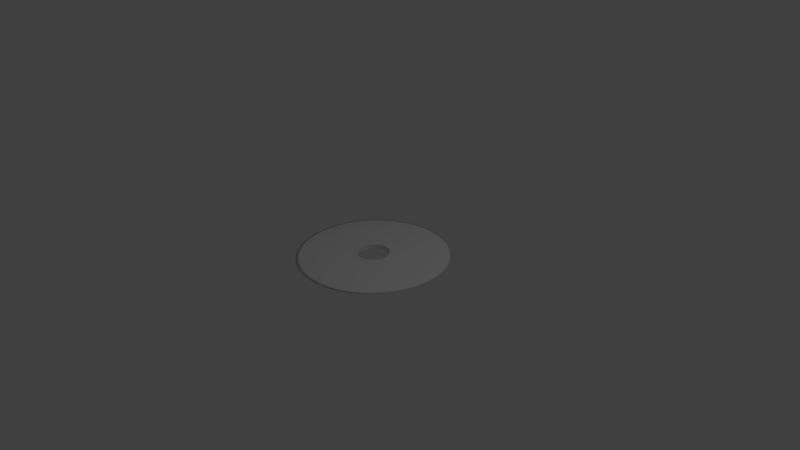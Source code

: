 # Source: SpinDisk.blend  (saved by Blender 2.72.0; exported with 4.5.12 LTS)
import bpy
from mathutils import Matrix  # noqa: F401  (used for matrix-valued properties, if any)

bpy.ops.wm.read_factory_settings(use_empty=True)
scene = bpy.context.scene
scene.name = 'Scene'

# ---- collections
col_collection_1 = bpy.data.collections.new('Collection 1'); scene.collection.children.link(col_collection_1)

# ---- materials (node trees are filled in below, after node groups)
mat_seethrough = bpy.data.materials.new('SeeThrough')
mat_seethrough.alpha_threshold = 0.0
mat_seethrough.use_transparent_shadow = False
mat_seethrough.roughness = 0.5
mat_seethrough.specular_intensity = 0.3

# ---- material node trees

# ---- world
world_world = bpy.data.worlds.new('World'); scene.world = world_world
world_world.color = (0.05088, 0.05088, 0.05088)
world_world.use_sun_shadow = False
world_world.sun_shadow_jitter_overblur = 0.0
world_world.cycles.sampling_method = 'MANUAL'
world_world.cycles.sample_map_resolution = 256

# ---- cameras
cam_camera = bpy.data.cameras.new('Camera')
cam_camera.clip_end = 100.0
cam_camera.lens = 35.0
cam_camera.sensor_width = 32.0
cam_camera.sensor_height = 18.0
cam_camera.ortho_scale = 7.314
cam_camera.dof.focus_distance = 0.0
cam_camera.dof.aperture_fstop = 128.0

# ---- lights
light_lamp = bpy.data.lights.new('Lamp', 'POINT')
light_lamp.transmission_factor = 0.0
light_lamp.cutoff_distance = 30.0
light_lamp.energy = 100.0
light_lamp.shadow_buffer_clip_start = 1.001
light_lamp.shadow_soft_size = 0.1
light_lamp.shadow_maximum_resolution = 0.006
light_lamp.use_absolute_resolution = True
light_lamp.cycles.use_multiple_importance_sampling = False

# ---- meshes
me_circle = bpy.data.meshes.new('Circle')
me_circle.from_pydata([(-0.09802, 0.9952, 0.0), (-0.1951, 0.9808, 0.0), (-0.2903, 0.9569, 0.0), (-0.3827, 0.9239, 0.0), (-0.4714, 0.8819, 0.0), (-0.5556, 0.8315, 0.0), (-0.6344, 0.773, 0.0), (-0.7071, 0.7071, 0.0), (-0.773, 0.6344, 0.0), (-0.8315, 0.5556, 0.0), (-0.8819, 0.4714, 0.0), (-0.9239, 0.3827, 0.0), (-0.9569, 0.2903, 0.0), (-0.9808, 0.1951, 0.0), (-0.9952, 0.09802, 0.0), (-0.9952, -0.09802, 0.0), (-0.8819, -0.4714, 0.0), (-0.8315, -0.5556, 0.0), (-0.7071, -0.7071, 0.0), (-0.4714, -0.8819, 0.0), (-0.3827, -0.9239, 0.0), (-0.2903, -0.9569, 0.0), (-0.1951, -0.9808, 0.0), (-0.09802, -0.9952, 0.0), (8.027e-07, -1.0, 0.0), (0.09802, -0.9952, 0.0), (0.1951, -0.9808, 0.0), (0.2903, -0.9569, 0.0), (0.3827, -0.9239, 0.0), (0.4714, -0.8819, 0.0), (0.5556, -0.8315, 0.0), (0.6344, -0.773, 0.0), (0.7071, -0.7071, 0.0), (0.773, -0.6344, 0.0), (0.8315, -0.5556, 0.0), (0.8819, -0.4714, 0.0), (0.9239, -0.3827, 0.0), (0.9569, -0.2903, 0.0), (0.9808, -0.1951, 0.0), (0.9952, -0.09802, 0.0), (1.0, -4.649e-07, 0.0), (0.9952, 0.09802, 0.0), (0.9808, 0.1951, 0.0), (0.9239, 0.3827, 0.0), (0.6344, 0.773, 0.0), (0.4714, 0.8819, 0.0), (0.3827, 0.9239, 0.0), (0.1951, 0.9808, 0.0), (0.09802, 0.9952, 0.0), (2.978e-08, 0.95, 0.01), (-0.09312, 0.9454, 0.01), (-0.1853, 0.9317, 0.01), (-0.2758, 0.9091, 0.01), (-0.3635, 0.8777, 0.01), (-0.4478, 0.8378, 0.01), (-0.5278, 0.7899, 0.01), (-0.6027, 0.7344, 0.01), (-0.6718, 0.6718, 0.01), (-0.7344, 0.6027, 0.01), (-0.7899, 0.5278, 0.01), (-0.8378, 0.4478, 0.01), (-0.8777, 0.3635, 0.01), (-0.9091, 0.2758, 0.01), (-0.9317, 0.1853, 0.01), (-0.9454, 0.09312, 0.01), (-0.95, -1.675e-07, 0.01), (-0.9454, -0.09312, 0.01), (-0.9317, -0.1853, 0.01), (-0.9091, -0.2758, 0.01), (-0.8777, -0.3635, 0.01), (-0.8378, -0.4478, 0.01), (-0.7899, -0.5278, 0.01), (-0.7344, -0.6027, 0.01), (-0.6718, -0.6718, 0.01), (-0.6027, -0.7344, 0.01), (-0.5278, -0.7899, 0.01), (-0.4478, -0.8378, 0.01), (-0.3635, -0.8777, 0.01), (-0.2758, -0.9091, 0.01), (-0.1853, -0.9317, 0.01), (-0.09312, -0.9454, 0.01), (7.923e-07, -0.95, 0.01), (0.09312, -0.9454, 0.01), (0.1853, -0.9317, 0.01), (0.2758, -0.9091, 0.01), (0.3636, -0.8777, 0.01), (0.4478, -0.8378, 0.01), (0.5278, -0.7899, 0.01), (0.6027, -0.7344, 0.01), (0.6718, -0.6718, 0.01), (0.7344, -0.6027, 0.01), (0.7899, -0.5278, 0.01), (0.8378, -0.4478, 0.01), (0.8777, -0.3635, 0.01), (0.9091, -0.2758, 0.01), (0.9317, -0.1853, 0.01), (0.9454, -0.09312, 0.01), (0.95, -4.544e-07, 0.01), (0.9454, 0.09312, 0.01), (0.9317, 0.1853, 0.01), (0.9091, 0.2758, 0.01), (0.8777, 0.3635, 0.01), (0.8378, 0.4478, 0.01), (0.7899, 0.5278, 0.01), (0.7344, 0.6027, 0.01), (0.6718, 0.6718, 0.01), (0.6027, 0.7344, 0.01), (0.5278, 0.7899, 0.01), (0.4478, 0.8378, 0.01), (0.3636, 0.8777, 0.01), (0.2758, 0.9091, 0.01), (0.1853, 0.9317, 0.01), (0.09312, 0.9454, 0.01), (2.176e-07, 0.665, 0.02), (-0.06518, 0.6618, 0.02), (-0.1297, 0.6522, 0.02), (-0.193, 0.6364, 0.02), (-0.2545, 0.6144, 0.02), (-0.3135, 0.5865, 0.02), (-0.3695, 0.5529, 0.02), (-0.4219, 0.5141, 0.02), (-0.4702, 0.4702, 0.02), (-0.5141, 0.4219, 0.02), (-0.5529, 0.3695, 0.02), (-0.5865, 0.3135, 0.02), (-0.6144, 0.2545, 0.02), (-0.6364, 0.193, 0.02), (-0.6522, 0.1297, 0.02), (-0.6618, 0.06518, 0.02), (-0.665, -1.868e-07, 0.02), (-0.6618, -0.06518, 0.02), (-0.6522, -0.1297, 0.02), (-0.6364, -0.193, 0.02), (-0.6144, -0.2545, 0.02), (-0.5865, -0.3135, 0.02), (-0.5529, -0.3695, 0.02), (-0.5141, -0.4219, 0.02), (-0.4702, -0.4702, 0.02), (-0.4219, -0.5141, 0.02), (-0.3695, -0.5529, 0.02), (-0.3135, -0.5865, 0.02), (-0.2545, -0.6144, 0.02), (-0.193, -0.6364, 0.02), (-0.1297, -0.6522, 0.02), (-0.06518, -0.6618, 0.02), (7.514e-07, -0.665, 0.02), (0.06518, -0.6618, 0.02), (0.1297, -0.6522, 0.02), (0.193, -0.6364, 0.02), (0.2545, -0.6144, 0.02), (0.3135, -0.5865, 0.02), (0.3695, -0.5529, 0.02), (0.4219, -0.5141, 0.02), (0.4702, -0.4702, 0.02), (0.5141, -0.4219, 0.02), (0.5529, -0.3695, 0.02), (0.5865, -0.3135, 0.02), (0.6144, -0.2545, 0.02), (0.6364, -0.193, 0.02), (0.6522, -0.1297, 0.02), (0.6618, -0.06518, 0.02), (0.665, -3.876e-07, 0.02), (0.6618, 0.06518, 0.02), (0.6522, 0.1297, 0.02), (0.6364, 0.193, 0.02), (0.6144, 0.2545, 0.02), (0.5865, 0.3135, 0.02), (0.5529, 0.3695, 0.02), (0.5141, 0.4219, 0.02), (0.4702, 0.4702, 0.02), (0.4219, 0.5141, 0.02), (0.3695, 0.5529, 0.02), (0.3135, 0.5865, 0.02), (0.2545, 0.6144, 0.02), (0.193, 0.6364, 0.02), (0.1297, 0.6522, 0.02), (0.06518, 0.6618, 0.02), (3.797e-07, 0.399, 0.02), (-0.03911, 0.3971, 0.02), (-0.07784, 0.3913, 0.02), (-0.1158, 0.3818, 0.02), (-0.1527, 0.3686, 0.02), (-0.1881, 0.3519, 0.02), (-0.2217, 0.3318, 0.02), (-0.2531, 0.3084, 0.02), (-0.2821, 0.2821, 0.02), (-0.3084, 0.2531, 0.02), (-0.3318, 0.2217, 0.02), (-0.3519, 0.1881, 0.02), (-0.3686, 0.1527, 0.02), (-0.3818, 0.1158, 0.02), (-0.3913, 0.07784, 0.02), (-0.3971, 0.03911, 0.02), (-0.399, -1.944e-07, 0.02), (-0.3971, -0.03911, 0.02), (-0.3913, -0.07784, 0.02), (-0.3818, -0.1158, 0.02), (-0.3686, -0.1527, 0.02), (-0.3519, -0.1881, 0.02), (-0.3318, -0.2217, 0.02), (-0.3084, -0.2531, 0.02), (-0.2821, -0.2821, 0.02), (-0.2531, -0.3084, 0.02), (-0.2217, -0.3318, 0.02), (-0.1881, -0.3519, 0.02), (-0.1527, -0.3686, 0.02), (-0.1158, -0.3818, 0.02), (-0.07784, -0.3913, 0.02), (-0.03911, -0.3971, 0.02), (6.999e-07, -0.399, 0.02), (0.03911, -0.3971, 0.02), (0.07784, -0.3913, 0.02), (0.1158, -0.3818, 0.02), (0.1527, -0.3686, 0.02), (0.1881, -0.3519, 0.02), (0.2217, -0.3318, 0.02), (0.2531, -0.3084, 0.02), (0.2821, -0.2821, 0.02), (0.3084, -0.2531, 0.02), (0.3318, -0.2217, 0.02), (0.3519, -0.1881, 0.02), (0.3686, -0.1527, 0.02), (0.3818, -0.1158, 0.02), (0.3913, -0.07784, 0.02), (0.3971, -0.03911, 0.02), (0.399, -3.149e-07, 0.02), (0.3971, 0.03911, 0.02), (0.3913, 0.07784, 0.02), (0.3818, 0.1158, 0.02), (0.3686, 0.1527, 0.02), (0.3519, 0.1881, 0.02), (0.3318, 0.2217, 0.02), (0.3084, 0.2531, 0.02), (0.2821, 0.2821, 0.02), (0.2531, 0.3084, 0.02), (0.2217, 0.3318, 0.02), (0.1881, 0.3519, 0.02), (0.1527, 0.3686, 0.02), (0.1158, 0.3818, 0.02), (0.07784, 0.3913, 0.02), (0.03911, 0.3971, 0.02), (4.99e-07, 0.2095, 0.03), (-0.02053, 0.2085, 0.03), (-0.04087, 0.2054, 0.03), (-0.06081, 0.2005, 0.03), (-0.08016, 0.1935, 0.03), (-0.09875, 0.1847, 0.03), (-0.1164, 0.1742, 0.03), (-0.1329, 0.1619, 0.03), (-0.1481, 0.1481, 0.03), (-0.1619, 0.1329, 0.03), (-0.1742, 0.1164, 0.03), (-0.1847, 0.09875, 0.03), (-0.1935, 0.08016, 0.03), (-0.2005, 0.06081, 0.03), (-0.2054, 0.04087, 0.03), (-0.2085, 0.02053, 0.03), (-0.2095, -2.058e-07, 0.03), (-0.2085, -0.02053, 0.03), (-0.2054, -0.04087, 0.03), (-0.2005, -0.06081, 0.03), (-0.1935, -0.08016, 0.03), (-0.1847, -0.09875, 0.03), (-0.1742, -0.1164, 0.03), (-0.1619, -0.1329, 0.03), (-0.1481, -0.1481, 0.03), (-0.1329, -0.1619, 0.03), (-0.1164, -0.1742, 0.03), (-0.09875, -0.1847, 0.03), (-0.08016, -0.1935, 0.03), (-0.06081, -0.2005, 0.03), (-0.04087, -0.2055, 0.03), (-0.02053, -0.2085, 0.03), (6.671e-07, -0.2095, 0.03), (0.02053, -0.2085, 0.03), (0.04087, -0.2055, 0.03), (0.06081, -0.2005, 0.03), (0.08016, -0.1935, 0.03), (0.09875, -0.1847, 0.03), (0.1164, -0.1742, 0.03), (0.1329, -0.1619, 0.03), (0.1481, -0.1481, 0.03), (0.1619, -0.1329, 0.03), (0.1742, -0.1164, 0.03), (0.1847, -0.09875, 0.03), (0.1935, -0.08016, 0.03), (0.2005, -0.06081, 0.03), (0.2055, -0.04087, 0.03), (0.2085, -0.02053, 0.03), (0.2095, -2.691e-07, 0.03), (0.2085, 0.02053, 0.03), (0.2055, 0.04087, 0.03), (0.2005, 0.06081, 0.03), (0.1935, 0.08016, 0.03), (0.1847, 0.09875, 0.03), (0.1742, 0.1164, 0.03), (0.1619, 0.1329, 0.03), (0.1481, 0.1481, 0.03), (0.1329, 0.1619, 0.03), (0.1164, 0.1742, 0.03), (0.09875, 0.1847, 0.03), (0.08016, 0.1935, 0.03), (0.06081, 0.2005, 0.03), (0.04087, 0.2054, 0.03), (0.02053, 0.2085, 0.03), (0.0, 1.0, 3.166e-08), (-1.0, -1.629e-07, 3.166e-08), (-0.9808, -0.1951, 3.166e-08), (-0.9569, -0.2903, 3.166e-08), (-0.9239, -0.3827, 3.166e-08), (-0.773, -0.6344, 3.166e-08), (-0.6344, -0.773, 3.166e-08), (-0.5556, -0.8315, 3.166e-08), (0.9569, 0.2903, 3.166e-08), (0.8819, 0.4714, 3.166e-08), (0.8315, 0.5556, 3.166e-08), (0.773, 0.6344, 3.166e-08), (0.7071, 0.7071, 3.166e-08), (0.5556, 0.8315, 3.166e-08), (0.2903, 0.9569, 3.166e-08), (2.978e-08, 0.95, -0.01), (-0.09312, 0.9454, -0.01), (-0.1853, 0.9317, -0.01), (-0.2758, 0.9091, -0.01), (-0.3635, 0.8777, -0.01), (-0.4478, 0.8378, -0.01), (-0.5278, 0.7899, -0.01), (-0.6027, 0.7344, -0.01), (-0.6718, 0.6718, -0.01), (-0.7344, 0.6027, -0.01), (-0.7899, 0.5278, -0.01), (-0.8378, 0.4478, -0.01), (-0.8777, 0.3635, -0.01), (-0.9091, 0.2758, -0.01), (-0.9317, 0.1853, -0.01), (-0.9454, 0.09312, -0.01), (-0.95, -1.675e-07, -0.01), (-0.9454, -0.09312, -0.01), (-0.9317, -0.1853, -0.01), (-0.9091, -0.2758, -0.01), (-0.8777, -0.3635, -0.01), (-0.8378, -0.4478, -0.01), (-0.7899, -0.5278, -0.01), (-0.7344, -0.6027, -0.01), (-0.6718, -0.6718, -0.01), (-0.6027, -0.7344, -0.01), (-0.5278, -0.7899, -0.01), (-0.4478, -0.8378, -0.01), (-0.3635, -0.8777, -0.01), (-0.2758, -0.9091, -0.01), (-0.1853, -0.9317, -0.01), (-0.09312, -0.9454, -0.01), (7.923e-07, -0.95, -0.01), (0.09312, -0.9454, -0.01), (0.1853, -0.9317, -0.01), (0.2758, -0.9091, -0.01), (0.3636, -0.8777, -0.01), (0.4478, -0.8378, -0.01), (0.5278, -0.7899, -0.01), (0.6027, -0.7344, -0.01), (0.6718, -0.6718, -0.01), (0.7344, -0.6027, -0.01), (0.7899, -0.5278, -0.01), (0.8378, -0.4478, -0.01), (0.8777, -0.3635, -0.01), (0.9091, -0.2758, -0.01), (0.9317, -0.1853, -0.01), (0.9454, -0.09312, -0.01), (0.95, -4.544e-07, -0.01), (0.9454, 0.09312, -0.01), (0.9317, 0.1853, -0.01), (0.9091, 0.2758, -0.01), (0.8777, 0.3635, -0.01), (0.8378, 0.4478, -0.01), (0.7899, 0.5278, -0.01), (0.7344, 0.6027, -0.01), (0.6718, 0.6718, -0.01), (0.6027, 0.7344, -0.01), (0.5278, 0.7899, -0.01), (0.4478, 0.8378, -0.01), (0.3636, 0.8777, -0.01), (0.2758, 0.9091, -0.01), (0.1853, 0.9317, -0.01), (0.09312, 0.9454, -0.01), (2.176e-07, 0.665, -0.02), (-0.06518, 0.6618, -0.02), (-0.1297, 0.6522, -0.02), (-0.193, 0.6364, -0.02), (-0.2545, 0.6144, -0.02), (-0.3135, 0.5865, -0.02), (-0.3695, 0.5529, -0.02), (-0.4219, 0.5141, -0.02), (-0.4702, 0.4702, -0.02), (-0.5141, 0.4219, -0.02), (-0.5529, 0.3695, -0.02), (-0.5865, 0.3135, -0.02), (-0.6144, 0.2545, -0.02), (-0.6364, 0.193, -0.02), (-0.6522, 0.1297, -0.02), (-0.6618, 0.06518, -0.02), (-0.665, -1.868e-07, -0.02), (-0.6618, -0.06518, -0.02), (-0.6522, -0.1297, -0.02), (-0.6364, -0.193, -0.02), (-0.6144, -0.2545, -0.02), (-0.5865, -0.3135, -0.02), (-0.5529, -0.3695, -0.02), (-0.5141, -0.4219, -0.02), (-0.4702, -0.4702, -0.02), (-0.4219, -0.5141, -0.02), (-0.3695, -0.5529, -0.02), (-0.3135, -0.5865, -0.02), (-0.2545, -0.6144, -0.02), (-0.193, -0.6364, -0.02), (-0.1297, -0.6522, -0.02), (-0.06518, -0.6618, -0.02), (7.514e-07, -0.665, -0.02), (0.06518, -0.6618, -0.02), (0.1297, -0.6522, -0.02), (0.193, -0.6364, -0.02), (0.2545, -0.6144, -0.02), (0.3135, -0.5865, -0.02), (0.3695, -0.5529, -0.02), (0.4219, -0.5141, -0.02), (0.4702, -0.4702, -0.02), (0.5141, -0.4219, -0.02), (0.5529, -0.3695, -0.02), (0.5865, -0.3135, -0.02), (0.6144, -0.2545, -0.02), (0.6364, -0.193, -0.02), (0.6522, -0.1297, -0.02), (0.6618, -0.06518, -0.02), (0.665, -3.876e-07, -0.02), (0.6618, 0.06518, -0.02), (0.6522, 0.1297, -0.02), (0.6364, 0.193, -0.02), (0.6144, 0.2545, -0.02), (0.5865, 0.3135, -0.02), (0.5529, 0.3695, -0.02), (0.5141, 0.4219, -0.02), (0.4702, 0.4702, -0.02), (0.4219, 0.5141, -0.02), (0.3695, 0.5529, -0.02), (0.3135, 0.5865, -0.02), (0.2545, 0.6144, -0.02), (0.193, 0.6364, -0.02), (0.1297, 0.6522, -0.02), (0.06518, 0.6618, -0.02), (3.797e-07, 0.399, -0.02), (-0.03911, 0.3971, -0.02), (-0.07784, 0.3913, -0.02), (-0.1158, 0.3818, -0.02), (-0.1527, 0.3686, -0.02), (-0.1881, 0.3519, -0.02), (-0.2217, 0.3318, -0.02), (-0.2531, 0.3084, -0.02), (-0.2821, 0.2821, -0.02), (-0.3084, 0.2531, -0.02), (-0.3318, 0.2217, -0.02), (-0.3519, 0.1881, -0.02), (-0.3686, 0.1527, -0.02), (-0.3818, 0.1158, -0.02), (-0.3913, 0.07784, -0.02), (-0.3971, 0.03911, -0.02), (-0.399, -1.944e-07, -0.02), (-0.3971, -0.03911, -0.02), (-0.3913, -0.07784, -0.02), (-0.3818, -0.1158, -0.02), (-0.3686, -0.1527, -0.02), (-0.3519, -0.1881, -0.02), (-0.3318, -0.2217, -0.02), (-0.3084, -0.2531, -0.02), (-0.2821, -0.2821, -0.02), (-0.2531, -0.3084, -0.02), (-0.2217, -0.3318, -0.02), (-0.1881, -0.3519, -0.02), (-0.1527, -0.3686, -0.02), (-0.1158, -0.3818, -0.02), (-0.07784, -0.3913, -0.02), (-0.03911, -0.3971, -0.02), (6.999e-07, -0.399, -0.02), (0.03911, -0.3971, -0.02), (0.07784, -0.3913, -0.02), (0.1158, -0.3818, -0.02), (0.1527, -0.3686, -0.02), (0.1881, -0.3519, -0.02), (0.2217, -0.3318, -0.02), (0.2531, -0.3084, -0.02), (0.2821, -0.2821, -0.02), (0.3084, -0.2531, -0.02), (0.3318, -0.2217, -0.02), (0.3519, -0.1881, -0.02), (0.3686, -0.1527, -0.02), (0.3818, -0.1158, -0.02), (0.3913, -0.07784, -0.02), (0.3971, -0.03911, -0.02), (0.399, -3.149e-07, -0.02), (0.3971, 0.03911, -0.02), (0.3913, 0.07784, -0.02), (0.3818, 0.1158, -0.02), (0.3686, 0.1527, -0.02), (0.3519, 0.1881, -0.02), (0.3318, 0.2217, -0.02), (0.3084, 0.2531, -0.02), (0.2821, 0.2821, -0.02), (0.2531, 0.3084, -0.02), (0.2217, 0.3318, -0.02), (0.1881, 0.3519, -0.02), (0.1527, 0.3686, -0.02), (0.1158, 0.3818, -0.02), (0.07784, 0.3913, -0.02), (0.03911, 0.3971, -0.02), (4.99e-07, 0.2095, -0.03), (-0.02053, 0.2085, -0.03), (-0.04087, 0.2054, -0.03), (-0.06081, 0.2005, -0.03), (-0.08016, 0.1935, -0.03), (-0.09875, 0.1847, -0.03), (-0.1164, 0.1742, -0.03), (-0.1329, 0.1619, -0.03), (-0.1481, 0.1481, -0.03), (-0.1619, 0.1329, -0.03), (-0.1742, 0.1164, -0.03), (-0.1847, 0.09875, -0.03), (-0.1935, 0.08016, -0.03), (-0.2005, 0.06081, -0.03), (-0.2054, 0.04087, -0.03), (-0.2085, 0.02053, -0.03), (-0.2095, -2.058e-07, -0.03), (-0.2085, -0.02053, -0.03), (-0.2054, -0.04087, -0.03), (-0.2005, -0.06081, -0.03), (-0.1935, -0.08016, -0.03), (-0.1847, -0.09875, -0.03), (-0.1742, -0.1164, -0.03), (-0.1619, -0.1329, -0.03), (-0.1481, -0.1481, -0.03), (-0.1329, -0.1619, -0.03), (-0.1164, -0.1742, -0.03), (-0.09875, -0.1847, -0.03), (-0.08016, -0.1935, -0.03), (-0.06081, -0.2005, -0.03), (-0.04087, -0.2055, -0.03), (-0.02053, -0.2085, -0.03), (6.671e-07, -0.2095, -0.03), (0.02053, -0.2085, -0.03), (0.04087, -0.2055, -0.03), (0.06081, -0.2005, -0.03), (0.08016, -0.1935, -0.03), (0.09875, -0.1847, -0.03), (0.1164, -0.1742, -0.03), (0.1329, -0.1619, -0.03), (0.1481, -0.1481, -0.03), (0.1619, -0.1329, -0.03), (0.1742, -0.1164, -0.03), (0.1847, -0.09875, -0.03), (0.1935, -0.08016, -0.03), (0.2005, -0.06081, -0.03), (0.2055, -0.04087, -0.03), (0.2085, -0.02053, -0.03), (0.2095, -2.691e-07, -0.03), (0.2085, 0.02053, -0.03), (0.2055, 0.04087, -0.03), (0.2005, 0.06081, -0.03), (0.1935, 0.08016, -0.03), (0.1847, 0.09875, -0.03), (0.1742, 0.1164, -0.03), (0.1619, 0.1329, -0.03), (0.1481, 0.1481, -0.03), (0.1329, 0.1619, -0.03), (0.1164, 0.1742, -0.03), (0.09875, 0.1847, -0.03), (0.08016, 0.1935, -0.03), (0.06081, 0.2005, -0.03), (0.04087, 0.2054, -0.03), (0.02053, 0.2085, -0.03), (-0.02053, 0.2085, 0.03), (4.99e-07, 0.2095, 0.03), (-0.04087, 0.2054, 0.03), (-0.06081, 0.2005, 0.03), (-0.08016, 0.1935, 0.03), (-0.09875, 0.1847, 0.03), (-0.1164, 0.1742, 0.03), (-0.1329, 0.1619, 0.03), (-0.1481, 0.1481, 0.03), (-0.1619, 0.1329, 0.03), (-0.1742, 0.1164, 0.03), (-0.1847, 0.09875, 0.03), (-0.1935, 0.08016, 0.03), (-0.2005, 0.06081, 0.03), (-0.2054, 0.04087, 0.03), (-0.2085, 0.02053, 0.03), (-0.2095, -2.058e-07, 0.03), (-0.2085, -0.02053, 0.03), (-0.2054, -0.04087, 0.03), (-0.2005, -0.06081, 0.03), (-0.1935, -0.08016, 0.03), (-0.1847, -0.09875, 0.03), (-0.1742, -0.1164, 0.03), (-0.1619, -0.1329, 0.03), (-0.1481, -0.1481, 0.03), (-0.1329, -0.1619, 0.03), (-0.1164, -0.1742, 0.03), (-0.09875, -0.1847, 0.03), (-0.08016, -0.1935, 0.03), (-0.06081, -0.2005, 0.03), (-0.04087, -0.2055, 0.03), (-0.02053, -0.2085, 0.03), (6.671e-07, -0.2095, 0.03), (0.02053, -0.2085, 0.03), (0.04087, -0.2055, 0.03), (0.06081, -0.2005, 0.03), (0.08016, -0.1935, 0.03), (0.09875, -0.1847, 0.03), (0.1164, -0.1742, 0.03), (0.1329, -0.1619, 0.03), (0.1481, -0.1481, 0.03), (0.1619, -0.1329, 0.03), (0.1742, -0.1164, 0.03), (0.1847, -0.09875, 0.03), (0.1935, -0.08016, 0.03), (0.2005, -0.06081, 0.03), (0.2055, -0.04087, 0.03), (0.2085, -0.02053, 0.03), (0.2095, -2.691e-07, 0.03), (0.2085, 0.02053, 0.03), (0.2055, 0.04087, 0.03), (0.2005, 0.06081, 0.03), (0.1935, 0.08016, 0.03), (0.1847, 0.09875, 0.03), (0.1742, 0.1164, 0.03), (0.1619, 0.1329, 0.03), (0.1481, 0.1481, 0.03), (0.1329, 0.1619, 0.03), (0.1164, 0.1742, 0.03), (0.09875, 0.1847, 0.03), (0.08016, 0.1935, 0.03), (0.06081, 0.2005, 0.03), (0.04087, 0.2054, 0.03), (0.02053, 0.2085, 0.03), (-0.02053, 0.2085, -0.03), (4.99e-07, 0.2095, -0.03), (-0.04087, 0.2054, -0.03), (-0.06081, 0.2005, -0.03), (-0.08016, 0.1935, -0.03), (-0.09875, 0.1847, -0.03), (-0.1164, 0.1742, -0.03), (-0.1329, 0.1619, -0.03), (-0.1481, 0.1481, -0.03), (-0.1619, 0.1329, -0.03), (-0.1742, 0.1164, -0.03), (-0.1847, 0.09875, -0.03), (-0.1935, 0.08016, -0.03), (-0.2005, 0.06081, -0.03), (-0.2054, 0.04087, -0.03), (-0.2085, 0.02053, -0.03), (-0.2095, -2.058e-07, -0.03), (-0.2085, -0.02053, -0.03), (-0.2054, -0.04087, -0.03), (-0.2005, -0.06081, -0.03), (-0.1935, -0.08016, -0.03), (-0.1847, -0.09875, -0.03), (-0.1742, -0.1164, -0.03), (-0.1619, -0.1329, -0.03), (-0.1481, -0.1481, -0.03), (-0.1329, -0.1619, -0.03), (-0.1164, -0.1742, -0.03), (-0.09875, -0.1847, -0.03), (-0.08016, -0.1935, -0.03), (-0.06081, -0.2005, -0.03), (-0.04087, -0.2055, -0.03), (-0.02053, -0.2085, -0.03), (6.671e-07, -0.2095, -0.03), (0.02053, -0.2085, -0.03), (0.04087, -0.2055, -0.03), (0.06081, -0.2005, -0.03), (0.08016, -0.1935, -0.03), (0.09875, -0.1847, -0.03), (0.1164, -0.1742, -0.03), (0.1329, -0.1619, -0.03), (0.1481, -0.1481, -0.03), (0.1619, -0.1329, -0.03), (0.1742, -0.1164, -0.03), (0.1847, -0.09875, -0.03), (0.1935, -0.08016, -0.03), (0.2005, -0.06081, -0.03), (0.2055, -0.04087, -0.03), (0.2085, -0.02053, -0.03), (0.2095, -2.691e-07, -0.03), (0.2085, 0.02053, -0.03), (0.2055, 0.04087, -0.03), (0.2005, 0.06081, -0.03), (0.1935, 0.08016, -0.03), (0.1847, 0.09875, -0.03), (0.1742, 0.1164, -0.03), (0.1619, 0.1329, -0.03), (0.1481, 0.1481, -0.03), (0.1329, 0.1619, -0.03), (0.1164, 0.1742, -0.03), (0.09875, 0.1847, -0.03), (0.08016, 0.1935, -0.03), (0.06081, 0.2005, -0.03), (0.04087, 0.2054, -0.03), (0.02053, 0.2085, -0.03)], [], [(25, 26, 83, 82), (10, 11, 61, 60), (40, 41, 98, 97), (3, 4, 54, 53), (33, 34, 91, 90), (26, 27, 84, 83), (11, 12, 62, 61), (41, 42, 99, 98), (19, 20, 77, 76), (4, 5, 55, 54), (34, 35, 92, 91), (27, 28, 85, 84), (12, 13, 63, 62), (20, 21, 78, 77), (5, 6, 56, 55), (35, 36, 93, 92), (16, 17, 71, 70), (28, 29, 86, 85), (13, 14, 64, 63), (21, 22, 79, 78), (6, 7, 57, 56), (36, 37, 94, 93), (45, 46, 109, 108), (29, 30, 87, 86), (22, 23, 80, 79), (7, 8, 58, 57), (37, 38, 95, 94), (0, 1, 51, 50), (30, 31, 88, 87), (23, 24, 81, 80), (8, 9, 59, 58), (38, 39, 96, 95), (1, 2, 52, 51), (31, 32, 89, 88), (24, 25, 82, 81), (39, 40, 97, 96), (9, 10, 60, 59), (47, 48, 112, 111), (32, 33, 90, 89), (2, 3, 53, 52), (77, 78, 142, 141), (55, 56, 120, 119), (92, 93, 157, 156), (107, 108, 172, 171), (70, 71, 135, 134), (85, 86, 150, 149), (100, 101, 165, 164), (63, 64, 128, 127), (78, 79, 143, 142), (93, 94, 158, 157), (56, 57, 121, 120), (108, 109, 173, 172), (71, 72, 136, 135), (49, 50, 114, 113), (86, 87, 151, 150), (101, 102, 166, 165), (64, 65, 129, 128), (79, 80, 144, 143), (57, 58, 122, 121), (94, 95, 159, 158), (109, 110, 174, 173), (72, 73, 137, 136), (50, 51, 115, 114), (87, 88, 152, 151), (102, 103, 167, 166), (65, 66, 130, 129), (80, 81, 145, 144), (58, 59, 123, 122), (95, 96, 160, 159), (110, 111, 175, 174), (73, 74, 138, 137), (51, 52, 116, 115), (88, 89, 153, 152), (103, 104, 168, 167), (66, 67, 131, 130), (81, 82, 146, 145), (59, 60, 124, 123), (96, 97, 161, 160), (111, 112, 176, 175), (74, 75, 139, 138), (52, 53, 117, 116), (89, 90, 154, 153), (104, 105, 169, 168), (67, 68, 132, 131), (82, 83, 147, 146), (60, 61, 125, 124), (97, 98, 162, 161), (112, 49, 113, 176), (75, 76, 140, 139), (53, 54, 118, 117), (90, 91, 155, 154), (105, 106, 170, 169), (68, 69, 133, 132), (83, 84, 148, 147), (61, 62, 126, 125), (98, 99, 163, 162), (76, 77, 141, 140), (54, 55, 119, 118), (91, 92, 156, 155), (106, 107, 171, 170), (69, 70, 134, 133), (84, 85, 149, 148), (62, 63, 127, 126), (99, 100, 164, 163), (124, 125, 189, 188), (161, 162, 226, 225), (176, 113, 177, 240), (139, 140, 204, 203), (117, 118, 182, 181), (154, 155, 219, 218), (169, 170, 234, 233), (132, 133, 197, 196), (147, 148, 212, 211), (125, 126, 190, 189), (162, 163, 227, 226), (140, 141, 205, 204), (155, 156, 220, 219), (118, 119, 183, 182), (170, 171, 235, 234), (133, 134, 198, 197), (148, 149, 213, 212), (126, 127, 191, 190), (163, 164, 228, 227), (141, 142, 206, 205), (119, 120, 184, 183), (156, 157, 221, 220), (171, 172, 236, 235), (134, 135, 199, 198), (149, 150, 214, 213), (127, 128, 192, 191), (164, 165, 229, 228), (142, 143, 207, 206), (120, 121, 185, 184), (157, 158, 222, 221), (172, 173, 237, 236), (135, 136, 200, 199), (113, 114, 178, 177), (150, 151, 215, 214), (165, 166, 230, 229), (128, 129, 193, 192), (143, 144, 208, 207), (121, 122, 186, 185), (158, 159, 223, 222), (173, 174, 238, 237), (136, 137, 201, 200), (114, 115, 179, 178), (151, 152, 216, 215), (166, 167, 231, 230), (129, 130, 194, 193), (144, 145, 209, 208), (122, 123, 187, 186), (159, 160, 224, 223), (174, 175, 239, 238), (137, 138, 202, 201), (115, 116, 180, 179), (152, 153, 217, 216), (167, 168, 232, 231), (130, 131, 195, 194), (145, 146, 210, 209), (123, 124, 188, 187), (160, 161, 225, 224), (175, 176, 240, 239), (138, 139, 203, 202), (116, 117, 181, 180), (153, 154, 218, 217), (168, 169, 233, 232), (131, 132, 196, 195), (146, 147, 211, 210), (208, 209, 273, 272), (186, 187, 251, 250), (223, 224, 288, 287), (238, 239, 303, 302), (201, 202, 266, 265), (179, 180, 244, 243), (216, 217, 281, 280), (231, 232, 296, 295), (194, 195, 259, 258), (209, 210, 274, 273), (187, 188, 252, 251), (224, 225, 289, 288), (239, 240, 304, 303), (202, 203, 267, 266), (180, 181, 245, 244), (217, 218, 282, 281), (232, 233, 297, 296), (195, 196, 260, 259), (210, 211, 275, 274), (188, 189, 253, 252), (225, 226, 290, 289), (240, 177, 241, 304), (203, 204, 268, 267), (181, 182, 246, 245), (218, 219, 283, 282), (233, 234, 298, 297), (196, 197, 261, 260), (211, 212, 276, 275), (189, 190, 254, 253), (226, 227, 291, 290), (204, 205, 269, 268), (182, 183, 247, 246), (219, 220, 284, 283), (234, 235, 299, 298), (197, 198, 262, 261), (212, 213, 277, 276), (227, 228, 292, 291), (190, 191, 255, 254), (205, 206, 270, 269), (220, 221, 285, 284), (183, 184, 248, 247), (235, 236, 300, 299), (198, 199, 263, 262), (213, 214, 278, 277), (191, 192, 256, 255), (228, 229, 293, 292), (206, 207, 271, 270), (184, 185, 249, 248), (221, 222, 286, 285), (236, 237, 301, 300), (199, 200, 264, 263), (177, 178, 242, 241), (214, 215, 279, 278), (229, 230, 294, 293), (192, 193, 257, 256), (207, 208, 272, 271), (185, 186, 250, 249), (222, 223, 287, 286), (237, 238, 302, 301), (200, 201, 265, 264), (178, 179, 243, 242), (215, 216, 280, 279), (230, 231, 295, 294), (193, 194, 258, 257), (316, 375, 376, 317), (307, 338, 339, 308), (308, 339, 340, 309), (314, 373, 374, 315), (315, 374, 375, 316), (311, 345, 346, 312), (348, 412, 413, 349), (326, 390, 391, 327), (363, 427, 428, 364), (378, 442, 443, 379), (341, 405, 406, 342), (356, 420, 421, 357), (371, 435, 436, 372), (334, 398, 399, 335), (349, 413, 414, 350), (364, 428, 429, 365), (327, 391, 392, 328), (379, 443, 444, 380), (342, 406, 407, 343), (320, 384, 385, 321), (357, 421, 422, 358), (372, 436, 437, 373), (335, 399, 400, 336), (350, 414, 415, 351), (328, 392, 393, 329), (365, 429, 430, 366), (380, 444, 445, 381), (343, 407, 408, 344), (321, 385, 386, 322), (358, 422, 423, 359), (373, 437, 438, 374), (336, 400, 401, 337), (351, 415, 416, 352), (329, 393, 394, 330), (366, 430, 431, 367), (381, 445, 446, 382), (344, 408, 409, 345), (322, 386, 387, 323), (359, 423, 424, 360), (374, 438, 439, 375), (337, 401, 402, 338), (352, 416, 417, 353), (330, 394, 395, 331), (367, 431, 432, 368), (382, 446, 447, 383), (345, 409, 410, 346), (323, 387, 388, 324), (360, 424, 425, 361), (375, 439, 440, 376), (338, 402, 403, 339), (353, 417, 418, 354), (331, 395, 396, 332), (368, 432, 433, 369), (383, 447, 384, 320), (346, 410, 411, 347), (324, 388, 389, 325), (361, 425, 426, 362), (376, 440, 441, 377), (339, 403, 404, 340), (354, 418, 419, 355), (332, 396, 397, 333), (369, 433, 434, 370), (347, 411, 412, 348), (325, 389, 390, 326), (362, 426, 427, 363), (377, 441, 442, 378), (340, 404, 405, 341), (355, 419, 420, 356), (333, 397, 398, 334), (370, 434, 435, 371), (395, 459, 460, 396), (432, 496, 497, 433), (447, 511, 448, 384), (410, 474, 475, 411), (388, 452, 453, 389), (425, 489, 490, 426), (440, 504, 505, 441), (403, 467, 468, 404), (418, 482, 483, 419), (396, 460, 461, 397), (433, 497, 498, 434), (411, 475, 476, 412), (426, 490, 491, 427), (389, 453, 454, 390), (441, 505, 506, 442), (404, 468, 469, 405), (419, 483, 484, 420), (397, 461, 462, 398), (434, 498, 499, 435), (412, 476, 477, 413), (390, 454, 455, 391), (427, 491, 492, 428), (442, 506, 507, 443), (405, 469, 470, 406), (420, 484, 485, 421), (398, 462, 463, 399), (435, 499, 500, 436), (413, 477, 478, 414), (391, 455, 456, 392), (428, 492, 493, 429), (443, 507, 508, 444), (406, 470, 471, 407), (384, 448, 449, 385), (421, 485, 486, 422), (436, 500, 501, 437), (399, 463, 464, 400), (414, 478, 479, 415), (392, 456, 457, 393), (429, 493, 494, 430), (444, 508, 509, 445), (407, 471, 472, 408), (385, 449, 450, 386), (422, 486, 487, 423), (437, 501, 502, 438), (400, 464, 465, 401), (415, 479, 480, 416), (393, 457, 458, 394), (430, 494, 495, 431), (445, 509, 510, 446), (408, 472, 473, 409), (386, 450, 451, 387), (423, 487, 488, 424), (438, 502, 503, 439), (401, 465, 466, 402), (416, 480, 481, 417), (394, 458, 459, 395), (431, 495, 496, 432), (446, 510, 511, 447), (409, 473, 474, 410), (387, 451, 452, 388), (424, 488, 489, 425), (439, 503, 504, 440), (402, 466, 467, 403), (417, 481, 482, 418), (316, 317, 105, 104), (307, 308, 68, 67), (48, 305, 49, 112), (312, 19, 76, 75), (317, 44, 106, 105), (308, 309, 69, 68), (44, 318, 107, 106), (309, 16, 70, 69), (42, 313, 100, 99), (318, 45, 108, 107), (313, 43, 101, 100), (17, 310, 72, 71), (305, 0, 50, 49), (43, 314, 102, 101), (14, 306, 65, 64), (46, 319, 110, 109), (310, 18, 73, 72), (314, 315, 103, 102), (306, 15, 66, 65), (319, 47, 111, 110), (18, 311, 74, 73), (315, 316, 104, 103), (15, 307, 67, 66), (311, 312, 75, 74), (25, 353, 354, 26), (10, 331, 332, 11), (40, 368, 369, 41), (48, 383, 320, 305), (312, 346, 347, 19), (3, 324, 325, 4), (33, 361, 362, 34), (317, 376, 377, 44), (26, 354, 355, 27), (11, 332, 333, 12), (41, 369, 370, 42), (19, 347, 348, 20), (4, 325, 326, 5), (34, 362, 363, 35), (44, 377, 378, 318), (309, 340, 341, 16), (27, 355, 356, 28), (12, 333, 334, 13), (42, 370, 371, 313), (20, 348, 349, 21), (5, 326, 327, 6), (35, 363, 364, 36), (318, 378, 379, 45), (16, 341, 342, 17), (28, 356, 357, 29), (13, 334, 335, 14), (313, 371, 372, 43), (21, 349, 350, 22), (6, 327, 328, 7), (36, 364, 365, 37), (45, 379, 380, 46), (17, 342, 343, 310), (305, 320, 321, 0), (29, 357, 358, 30), (43, 372, 373, 314), (14, 335, 336, 306), (22, 350, 351, 23), (7, 328, 329, 8), (37, 365, 366, 38), (46, 380, 381, 319), (310, 343, 344, 18), (0, 321, 322, 1), (30, 358, 359, 31), (306, 336, 337, 15), (23, 351, 352, 24), (8, 329, 330, 9), (38, 366, 367, 39), (319, 381, 382, 47), (18, 344, 345, 311), (1, 322, 323, 2), (31, 359, 360, 32), (15, 337, 338, 307), (24, 352, 353, 25), (39, 367, 368, 40), (9, 330, 331, 10), (47, 382, 383, 48), (32, 360, 361, 33), (2, 323, 324, 3), (629, 565, 566, 630), (592, 528, 529, 593), (607, 543, 544, 608), (622, 558, 559, 623), (585, 521, 522, 586), (637, 573, 574, 638), (600, 536, 537, 601), (615, 551, 552, 616), (578, 514, 515, 579), (630, 566, 567, 631), (593, 529, 530, 594), (608, 544, 545, 609), (586, 522, 523, 587), (623, 559, 560, 624), (638, 574, 575, 639), (601, 537, 538, 602), (579, 515, 516, 580), (616, 552, 553, 617), (631, 567, 568, 632), (594, 530, 531, 595), (609, 545, 546, 610), (587, 523, 524, 588), (624, 560, 561, 625), (639, 575, 512, 577), (602, 538, 539, 603), (580, 516, 517, 581), (617, 553, 554, 618), (632, 568, 569, 633), (595, 531, 532, 596), (610, 546, 547, 611), (588, 524, 525, 589), (625, 561, 562, 626), (603, 539, 540, 604), (581, 517, 518, 582), (618, 554, 555, 619), (633, 569, 570, 634), (596, 532, 533, 597), (611, 547, 548, 612), (589, 525, 526, 590), (626, 562, 563, 627), (604, 540, 541, 605), (582, 518, 519, 583), (619, 555, 556, 620), (634, 570, 571, 635), (597, 533, 534, 598), (612, 548, 549, 613), (590, 526, 527, 591), (627, 563, 564, 628), (605, 541, 542, 606), (583, 519, 520, 584), (620, 556, 557, 621), (635, 571, 572, 636), (598, 534, 535, 599), (577, 512, 513, 576), (613, 549, 550, 614), (628, 564, 565, 629), (591, 527, 528, 592), (606, 542, 543, 607), (584, 520, 521, 585), (621, 557, 558, 622), (636, 572, 573, 637), (599, 535, 536, 600), (576, 513, 514, 578), (614, 550, 551, 615), (479, 671, 672, 480), (457, 649, 650, 458), (494, 686, 687, 495), (509, 701, 702, 510), (472, 664, 665, 473), (450, 642, 643, 451), (487, 679, 680, 488), (502, 694, 695, 503), (465, 657, 658, 466), (480, 672, 673, 481), (458, 650, 651, 459), (495, 687, 688, 496), (510, 702, 703, 511), (473, 665, 666, 474), (451, 643, 644, 452), (488, 680, 681, 489), (503, 695, 696, 504), (466, 658, 659, 467), (481, 673, 674, 482), (459, 651, 652, 460), (496, 688, 689, 497), (511, 703, 641, 448), (474, 666, 667, 475), (452, 644, 645, 453), (489, 681, 682, 490), (504, 696, 697, 505), (467, 659, 660, 468), (482, 674, 675, 483), (460, 652, 653, 461), (497, 689, 690, 498), (475, 667, 668, 476), (453, 645, 646, 454), (490, 682, 683, 491), (505, 697, 698, 506), (468, 660, 661, 469), (483, 675, 676, 484), (498, 690, 691, 499), (461, 653, 654, 462), (476, 668, 669, 477), (491, 683, 684, 492), (454, 646, 647, 455), (506, 698, 699, 507), (469, 661, 662, 470), (484, 676, 677, 485), (462, 654, 655, 463), (499, 691, 692, 500), (477, 669, 670, 478), (455, 647, 648, 456), (492, 684, 685, 493), (507, 699, 700, 508), (470, 662, 663, 471), (448, 641, 640, 449), (485, 677, 678, 486), (500, 692, 693, 501), (463, 655, 656, 464), (478, 670, 671, 479), (456, 648, 649, 457), (493, 685, 686, 494), (508, 700, 701, 509), (471, 663, 664, 472), (449, 640, 642, 450), (486, 678, 679, 487), (501, 693, 694, 502), (464, 656, 657, 465)])
me_circle.polygons.foreach_set('use_smooth', [True] * 576)
_uv = me_circle.uv_layers.new(name='UVMap')
_uv.uv.foreach_set('vector', [0.5435, 0.05821, 0.5866, 0.0646, 0.5823, 0.08637, 0.5413, 0.0803, 0.1085, 0.7093, 0.08986, 0.6699, 0.1104, 0.6614, 0.1281, 0.6988, 0.9439, 0.5, 0.9418, 0.5435, 0.9197, 0.5413, 0.9217, 0.5, 0.3301, 0.9101, 0.2907, 0.8915, 0.3012, 0.8719, 0.3386, 0.8896, 0.8432, 0.2184, 0.8691, 0.2534, 0.8507, 0.2657, 0.826, 0.2325, 0.5866, 0.0646, 0.6289, 0.07519, 0.6224, 0.09643, 0.5823, 0.08637, 0.08986, 0.6699, 0.07518, 0.6289, 0.09643, 0.6224, 0.1104, 0.6614, 0.9418, 0.5435, 0.9354, 0.5866, 0.9136, 0.5823, 0.9197, 0.5413, 0.2907, 0.1085, 0.3301, 0.08986, 0.3386, 0.1104, 0.3012, 0.1281, 0.2907, 0.8915, 0.2534, 0.8691, 0.2657, 0.8507, 0.3012, 0.8719, 0.8691, 0.2534, 0.8915, 0.2907, 0.8719, 0.3012, 0.8507, 0.2657, 0.6289, 0.07519, 0.6699, 0.08986, 0.6614, 0.1104, 0.6224, 0.09643, 0.07518, 0.6289, 0.0646, 0.5866, 0.08637, 0.5823, 0.09643, 0.6224, 0.3301, 0.08986, 0.3711, 0.07519, 0.3776, 0.09643, 0.3386, 0.1104, 0.2534, 0.8691, 0.2184, 0.8432, 0.2325, 0.826, 0.2657, 0.8507, 0.8915, 0.2907, 0.9101, 0.3301, 0.8896, 0.3386, 0.8719, 0.3012, 0.1085, 0.2907, 0.1309, 0.2534, 0.1493, 0.2657, 0.1281, 0.3012, 0.6699, 0.08986, 0.7093, 0.1085, 0.6988, 0.1281, 0.6614, 0.1104, 0.0646, 0.5866, 0.05821, 0.5435, 0.0803, 0.5413, 0.08637, 0.5823, 0.3711, 0.07519, 0.4134, 0.0646, 0.4177, 0.08637, 0.3776, 0.09643, 0.2184, 0.8432, 0.1861, 0.8139, 0.2018, 0.7982, 0.2325, 0.826, 0.9101, 0.3301, 0.9248, 0.3711, 0.9036, 0.3776, 0.8896, 0.3386, 0.7093, 0.8915, 0.6699, 0.9101, 0.6614, 0.8896, 0.6988, 0.8719, 0.7093, 0.1085, 0.7466, 0.1309, 0.7343, 0.1493, 0.6988, 0.1281, 0.4134, 0.0646, 0.4565, 0.05821, 0.4587, 0.0803, 0.4177, 0.08637, 0.1861, 0.8139, 0.1568, 0.7816, 0.174, 0.7675, 0.2018, 0.7982, 0.9248, 0.3711, 0.9354, 0.4134, 0.9136, 0.4177, 0.9036, 0.3776, 0.4565, 0.9418, 0.4134, 0.9354, 0.4177, 0.9136, 0.4587, 0.9197, 0.7466, 0.1309, 0.7816, 0.1568, 0.7675, 0.174, 0.7343, 0.1493, 0.4565, 0.05821, 0.5, 0.05607, 0.5, 0.07827, 0.4587, 0.0803, 0.1568, 0.7816, 0.1309, 0.7466, 0.1493, 0.7343, 0.174, 0.7675, 0.9354, 0.4134, 0.9418, 0.4565, 0.9197, 0.4587, 0.9136, 0.4177, 0.4134, 0.9354, 0.3711, 0.9248, 0.3776, 0.9036, 0.4177, 0.9136, 0.7816, 0.1568, 0.8139, 0.1861, 0.7982, 0.2018, 0.7675, 0.174, 0.5, 0.05607, 0.5435, 0.05821, 0.5413, 0.0803, 0.5, 0.07827, 0.9418, 0.4565, 0.9439, 0.5, 0.9217, 0.5, 0.9197, 0.4587, 0.1309, 0.7466, 0.1085, 0.7093, 0.1281, 0.6988, 0.1493, 0.7343, 0.5866, 0.9354, 0.5435, 0.9418, 0.5413, 0.9197, 0.5823, 0.9136, 0.8139, 0.1861, 0.8432, 0.2184, 0.826, 0.2325, 0.7982, 0.2018, 0.3711, 0.9248, 0.3301, 0.9101, 0.3386, 0.8896, 0.3776, 0.9036, 0.3386, 0.1104, 0.3776, 0.09643, 0.4143, 0.2175, 0.387, 0.2273, 0.2657, 0.8507, 0.2325, 0.826, 0.3127, 0.7282, 0.336, 0.7455, 0.8719, 0.3012, 0.8896, 0.3386, 0.7727, 0.387, 0.7604, 0.3608, 0.7343, 0.8507, 0.6988, 0.8719, 0.6392, 0.7604, 0.664, 0.7455, 0.1281, 0.3012, 0.1493, 0.2657, 0.2545, 0.336, 0.2396, 0.3608, 0.6614, 0.1104, 0.6988, 0.1281, 0.6392, 0.2396, 0.613, 0.2273, 0.9036, 0.6224, 0.8896, 0.6614, 0.7727, 0.613, 0.7825, 0.5857, 0.08637, 0.5823, 0.0803, 0.5413, 0.2062, 0.5289, 0.2105, 0.5576, 0.3776, 0.09643, 0.4177, 0.08637, 0.4424, 0.2105, 0.4143, 0.2175, 0.8896, 0.3386, 0.9036, 0.3776, 0.7825, 0.4143, 0.7727, 0.387, 0.2325, 0.826, 0.2018, 0.7982, 0.2913, 0.7087, 0.3127, 0.7282, 0.6988, 0.8719, 0.6614, 0.8896, 0.613, 0.7727, 0.6392, 0.7604, 0.1493, 0.2657, 0.174, 0.2325, 0.2718, 0.3127, 0.2545, 0.336, 0.5, 0.9217, 0.4587, 0.9197, 0.4711, 0.7938, 0.5, 0.7952, 0.6988, 0.1281, 0.7343, 0.1493, 0.664, 0.2545, 0.6392, 0.2396, 0.8896, 0.6614, 0.8719, 0.6988, 0.7604, 0.6392, 0.7727, 0.613, 0.0803, 0.5413, 0.07827, 0.5, 0.2048, 0.5, 0.2062, 0.5289, 0.4177, 0.08637, 0.4587, 0.0803, 0.4711, 0.2062, 0.4424, 0.2105, 0.2018, 0.7982, 0.174, 0.7675, 0.2718, 0.6873, 0.2913, 0.7087, 0.9036, 0.3776, 0.9136, 0.4177, 0.7895, 0.4424, 0.7825, 0.4143, 0.6614, 0.8896, 0.6224, 0.9036, 0.5857, 0.7825, 0.613, 0.7727, 0.174, 0.2325, 0.2018, 0.2018, 0.2913, 0.2913, 0.2718, 0.3127, 0.4587, 0.9197, 0.4177, 0.9136, 0.4424, 0.7895, 0.4711, 0.7938, 0.7343, 0.1493, 0.7675, 0.174, 0.6873, 0.2718, 0.664, 0.2545, 0.8719, 0.6988, 0.8507, 0.7343, 0.7455, 0.664, 0.7604, 0.6392, 0.07827, 0.5, 0.0803, 0.4587, 0.2062, 0.4711, 0.2048, 0.5, 0.4587, 0.0803, 0.5, 0.07827, 0.5, 0.2048, 0.4711, 0.2062, 0.174, 0.7675, 0.1493, 0.7343, 0.2545, 0.664, 0.2718, 0.6873, 0.9136, 0.4177, 0.9197, 0.4587, 0.7938, 0.4711, 0.7895, 0.4424, 0.6224, 0.9036, 0.5823, 0.9136, 0.5576, 0.7895, 0.5857, 0.7825, 0.2018, 0.2018, 0.2325, 0.174, 0.3127, 0.2718, 0.2913, 0.2913, 0.4177, 0.9136, 0.3776, 0.9036, 0.4143, 0.7825, 0.4424, 0.7895, 0.7675, 0.174, 0.7982, 0.2018, 0.7087, 0.2913, 0.6873, 0.2718, 0.8507, 0.7343, 0.826, 0.7675, 0.7282, 0.6873, 0.7455, 0.664, 0.0803, 0.4587, 0.08637, 0.4177, 0.2105, 0.4424, 0.2062, 0.4711, 0.5, 0.07827, 0.5413, 0.0803, 0.5289, 0.2062, 0.5, 0.2048, 0.1493, 0.7343, 0.1281, 0.6988, 0.2396, 0.6392, 0.2545, 0.664, 0.9197, 0.4587, 0.9217, 0.5, 0.7952, 0.5, 0.7938, 0.4711, 0.5823, 0.9136, 0.5413, 0.9197, 0.5289, 0.7938, 0.5576, 0.7895, 0.2325, 0.174, 0.2657, 0.1493, 0.336, 0.2545, 0.3127, 0.2718, 0.3776, 0.9036, 0.3386, 0.8896, 0.387, 0.7727, 0.4143, 0.7825, 0.7982, 0.2018, 0.826, 0.2325, 0.7282, 0.3127, 0.7087, 0.2913, 0.826, 0.7675, 0.7982, 0.7982, 0.7087, 0.7087, 0.7282, 0.6873, 0.08637, 0.4177, 0.09643, 0.3776, 0.2175, 0.4143, 0.2105, 0.4424, 0.5413, 0.0803, 0.5823, 0.08637, 0.5576, 0.2105, 0.5289, 0.2062, 0.1281, 0.6988, 0.1104, 0.6614, 0.2273, 0.613, 0.2396, 0.6392, 0.9217, 0.5, 0.9197, 0.5413, 0.7938, 0.5289, 0.7952, 0.5, 0.5413, 0.9197, 0.5, 0.9217, 0.5, 0.7952, 0.5289, 0.7938, 0.2657, 0.1493, 0.3012, 0.1281, 0.3608, 0.2396, 0.336, 0.2545, 0.3386, 0.8896, 0.3012, 0.8719, 0.3608, 0.7604, 0.387, 0.7727, 0.826, 0.2325, 0.8507, 0.2657, 0.7455, 0.336, 0.7282, 0.3127, 0.7982, 0.7982, 0.7675, 0.826, 0.6873, 0.7282, 0.7087, 0.7087, 0.09643, 0.3776, 0.1104, 0.3386, 0.2273, 0.387, 0.2175, 0.4143, 0.5823, 0.08637, 0.6224, 0.09643, 0.5857, 0.2175, 0.5576, 0.2105, 0.1104, 0.6614, 0.09643, 0.6224, 0.2175, 0.5857, 0.2273, 0.613, 0.9197, 0.5413, 0.9136, 0.5823, 0.7895, 0.5576, 0.7938, 0.5289, 0.3012, 0.1281, 0.3386, 0.1104, 0.387, 0.2273, 0.3608, 0.2396, 0.3012, 0.8719, 0.2657, 0.8507, 0.336, 0.7455, 0.3608, 0.7604, 0.8507, 0.2657, 0.8719, 0.3012, 0.7604, 0.3608, 0.7455, 0.336, 0.7675, 0.826, 0.7343, 0.8507, 0.664, 0.7455, 0.6873, 0.7282, 0.1104, 0.3386, 0.1281, 0.3012, 0.2396, 0.3608, 0.2273, 0.387, 0.6224, 0.09643, 0.6614, 0.1104, 0.613, 0.2273, 0.5857, 0.2175, 0.09643, 0.6224, 0.08637, 0.5823, 0.2105, 0.5576, 0.2175, 0.5857, 0.9136, 0.5823, 0.9036, 0.6224, 0.7825, 0.5857, 0.7895, 0.5576, 0.2396, 0.6392, 0.2273, 0.613, 0.3364, 0.5678, 0.3438, 0.5835, 0.7952, 0.5, 0.7938, 0.5289, 0.6763, 0.5174, 0.6771, 0.5, 0.5289, 0.7938, 0.5, 0.7952, 0.5, 0.6771, 0.5174, 0.6763, 0.336, 0.2545, 0.3608, 0.2396, 0.4165, 0.3438, 0.4016, 0.3527, 0.387, 0.7727, 0.3608, 0.7604, 0.4165, 0.6562, 0.4322, 0.6636, 0.7282, 0.3127, 0.7455, 0.336, 0.6473, 0.4016, 0.6369, 0.3876, 0.7087, 0.7087, 0.6873, 0.7282, 0.6124, 0.6369, 0.6252, 0.6252, 0.2175, 0.4143, 0.2273, 0.387, 0.3364, 0.4322, 0.3305, 0.4486, 0.5576, 0.2105, 0.5857, 0.2175, 0.5514, 0.3305, 0.5346, 0.3263, 0.2273, 0.613, 0.2175, 0.5857, 0.3305, 0.5514, 0.3364, 0.5678, 0.7938, 0.5289, 0.7895, 0.5576, 0.6737, 0.5346, 0.6763, 0.5174, 0.3608, 0.2396, 0.387, 0.2273, 0.4322, 0.3364, 0.4165, 0.3438, 0.7455, 0.336, 0.7604, 0.3608, 0.6562, 0.4165, 0.6473, 0.4016, 0.3608, 0.7604, 0.336, 0.7455, 0.4016, 0.6473, 0.4165, 0.6562, 0.6873, 0.7282, 0.664, 0.7455, 0.5984, 0.6473, 0.6124, 0.6369, 0.2273, 0.387, 0.2396, 0.3608, 0.3438, 0.4165, 0.3364, 0.4322, 0.5857, 0.2175, 0.613, 0.2273, 0.5678, 0.3364, 0.5514, 0.3305, 0.2175, 0.5857, 0.2105, 0.5576, 0.3263, 0.5346, 0.3305, 0.5514, 0.7895, 0.5576, 0.7825, 0.5857, 0.6695, 0.5514, 0.6737, 0.5346, 0.387, 0.2273, 0.4143, 0.2175, 0.4486, 0.3305, 0.4322, 0.3364, 0.336, 0.7455, 0.3127, 0.7282, 0.3876, 0.6369, 0.4016, 0.6473, 0.7604, 0.3608, 0.7727, 0.387, 0.6636, 0.4322, 0.6562, 0.4165, 0.664, 0.7455, 0.6392, 0.7604, 0.5835, 0.6562, 0.5984, 0.6473, 0.2396, 0.3608, 0.2545, 0.336, 0.3527, 0.4016, 0.3438, 0.4165, 0.613, 0.2273, 0.6392, 0.2396, 0.5835, 0.3438, 0.5678, 0.3364, 0.2105, 0.5576, 0.2062, 0.5289, 0.3237, 0.5174, 0.3263, 0.5346, 0.7825, 0.5857, 0.7727, 0.613, 0.6636, 0.5678, 0.6695, 0.5514, 0.4143, 0.2175, 0.4424, 0.2105, 0.4654, 0.3263, 0.4486, 0.3305, 0.3127, 0.7282, 0.2913, 0.7087, 0.3748, 0.6252, 0.3876, 0.6369, 0.7727, 0.387, 0.7825, 0.4143, 0.6695, 0.4486, 0.6636, 0.4322, 0.6392, 0.7604, 0.613, 0.7727, 0.5678, 0.6636, 0.5835, 0.6562, 0.2545, 0.336, 0.2718, 0.3127, 0.3631, 0.3876, 0.3527, 0.4016, 0.5, 0.7952, 0.4711, 0.7938, 0.4826, 0.6763, 0.5, 0.6771, 0.6392, 0.2396, 0.664, 0.2545, 0.5984, 0.3527, 0.5835, 0.3438, 0.7727, 0.613, 0.7604, 0.6392, 0.6562, 0.5835, 0.6636, 0.5678, 0.2062, 0.5289, 0.2048, 0.5, 0.3229, 0.5, 0.3237, 0.5174, 0.4424, 0.2105, 0.4711, 0.2062, 0.4826, 0.3237, 0.4654, 0.3263, 0.2913, 0.7087, 0.2718, 0.6873, 0.3631, 0.6124, 0.3748, 0.6252, 0.7825, 0.4143, 0.7895, 0.4424, 0.6737, 0.4654, 0.6695, 0.4486, 0.613, 0.7727, 0.5857, 0.7825, 0.5514, 0.6695, 0.5678, 0.6636, 0.2718, 0.3127, 0.2913, 0.2913, 0.3748, 0.3748, 0.3631, 0.3876, 0.4711, 0.7938, 0.4424, 0.7895, 0.4654, 0.6737, 0.4826, 0.6763, 0.664, 0.2545, 0.6873, 0.2718, 0.6124, 0.3631, 0.5984, 0.3527, 0.7604, 0.6392, 0.7455, 0.664, 0.6473, 0.5984, 0.6562, 0.5835, 0.2048, 0.5, 0.2062, 0.4711, 0.3237, 0.4826, 0.3229, 0.5, 0.4711, 0.2062, 0.5, 0.2048, 0.5, 0.3229, 0.4826, 0.3237, 0.2718, 0.6873, 0.2545, 0.664, 0.3527, 0.5984, 0.3631, 0.6124, 0.7895, 0.4424, 0.7938, 0.4711, 0.6763, 0.4826, 0.6737, 0.4654, 0.5857, 0.7825, 0.5576, 0.7895, 0.5346, 0.6737, 0.5514, 0.6695, 0.2913, 0.2913, 0.3127, 0.2718, 0.3876, 0.3631, 0.3748, 0.3748, 0.4424, 0.7895, 0.4143, 0.7825, 0.4486, 0.6695, 0.4654, 0.6737, 0.6873, 0.2718, 0.7087, 0.2913, 0.6252, 0.3748, 0.6124, 0.3631, 0.7455, 0.664, 0.7282, 0.6873, 0.6369, 0.6124, 0.6473, 0.5984, 0.2062, 0.4711, 0.2105, 0.4424, 0.3263, 0.4654, 0.3237, 0.4826, 0.5, 0.2048, 0.5289, 0.2062, 0.5174, 0.3237, 0.5, 0.3229, 0.2545, 0.664, 0.2396, 0.6392, 0.3438, 0.5835, 0.3527, 0.5984, 0.7938, 0.4711, 0.7952, 0.5, 0.6771, 0.5, 0.6763, 0.4826, 0.5576, 0.7895, 0.5289, 0.7938, 0.5174, 0.6763, 0.5346, 0.6737, 0.3127, 0.2718, 0.336, 0.2545, 0.4016, 0.3527, 0.3876, 0.3631, 0.4143, 0.7825, 0.387, 0.7727, 0.4322, 0.6636, 0.4486, 0.6695, 0.7087, 0.2913, 0.7282, 0.3127, 0.6369, 0.3876, 0.6252, 0.3748, 0.7282, 0.6873, 0.7087, 0.7087, 0.6252, 0.6252, 0.6369, 0.6124, 0.2105, 0.4424, 0.2175, 0.4143, 0.3305, 0.4486, 0.3263, 0.4654, 0.5289, 0.2062, 0.5576, 0.2105, 0.5346, 0.3263, 0.5174, 0.3237, 0.4826, 0.3237, 0.5, 0.3229, 0.5, 0.438, 0.4939, 0.4383, 0.3631, 0.6124, 0.3527, 0.5984, 0.4485, 0.5344, 0.4521, 0.5393, 0.6737, 0.4654, 0.6763, 0.4826, 0.5617, 0.4939, 0.5608, 0.4879, 0.5514, 0.6695, 0.5346, 0.6737, 0.5121, 0.5608, 0.518, 0.5593, 0.3748, 0.3748, 0.3876, 0.3631, 0.4607, 0.4521, 0.4562, 0.4562, 0.4654, 0.6737, 0.4486, 0.6695, 0.482, 0.5593, 0.4879, 0.5608, 0.6124, 0.3631, 0.6252, 0.3748, 0.5438, 0.4562, 0.5393, 0.4521, 0.6473, 0.5984, 0.6369, 0.6124, 0.5479, 0.5393, 0.5515, 0.5344, 0.3237, 0.4826, 0.3263, 0.4654, 0.4392, 0.4879, 0.4383, 0.4939, 0.5, 0.3229, 0.5174, 0.3237, 0.5061, 0.4383, 0.5, 0.438, 0.3527, 0.5984, 0.3438, 0.5835, 0.4453, 0.5292, 0.4485, 0.5344, 0.6763, 0.4826, 0.6771, 0.5, 0.562, 0.5, 0.5617, 0.4939, 0.5346, 0.6737, 0.5174, 0.6763, 0.5061, 0.5617, 0.5121, 0.5608, 0.3876, 0.3631, 0.4016, 0.3527, 0.4656, 0.4485, 0.4607, 0.4521, 0.4486, 0.6695, 0.4322, 0.6636, 0.4763, 0.5573, 0.482, 0.5593, 0.6252, 0.3748, 0.6369, 0.3876, 0.5479, 0.4607, 0.5438, 0.4562, 0.6369, 0.6124, 0.6252, 0.6252, 0.5438, 0.5438, 0.5479, 0.5393, 0.3263, 0.4654, 0.3305, 0.4486, 0.4407, 0.482, 0.4392, 0.4879, 0.5174, 0.3237, 0.5346, 0.3263, 0.5121, 0.4392, 0.5061, 0.4383, 0.3438, 0.5835, 0.3364, 0.5678, 0.4427, 0.5237, 0.4453, 0.5292, 0.6771, 0.5, 0.6763, 0.5174, 0.5617, 0.5061, 0.562, 0.5, 0.5174, 0.6763, 0.5, 0.6771, 0.5, 0.562, 0.5061, 0.5617, 0.4016, 0.3527, 0.4165, 0.3438, 0.4708, 0.4453, 0.4656, 0.4485, 0.4322, 0.6636, 0.4165, 0.6562, 0.4708, 0.5547, 0.4763, 0.5573, 0.6369, 0.3876, 0.6473, 0.4016, 0.5515, 0.4656, 0.5479, 0.4607, 0.6252, 0.6252, 0.6124, 0.6369, 0.5393, 0.5479, 0.5438, 0.5438, 0.3305, 0.4486, 0.3364, 0.4322, 0.4427, 0.4763, 0.4407, 0.482, 0.5346, 0.3263, 0.5514, 0.3305, 0.518, 0.4407, 0.5121, 0.4392, 0.3364, 0.5678, 0.3305, 0.5514, 0.4407, 0.518, 0.4427, 0.5237, 0.6763, 0.5174, 0.6737, 0.5346, 0.5608, 0.5121, 0.5617, 0.5061, 0.4165, 0.3438, 0.4322, 0.3364, 0.4763, 0.4427, 0.4708, 0.4453, 0.4165, 0.6562, 0.4016, 0.6473, 0.4656, 0.5515, 0.4708, 0.5547, 0.6473, 0.4016, 0.6562, 0.4165, 0.5547, 0.4708, 0.5515, 0.4656, 0.6124, 0.6369, 0.5984, 0.6473, 0.5344, 0.5515, 0.5393, 0.5479, 0.3364, 0.4322, 0.3438, 0.4165, 0.4453, 0.4708, 0.4427, 0.4763, 0.5514, 0.3305, 0.5678, 0.3364, 0.5237, 0.4427, 0.518, 0.4407, 0.6737, 0.5346, 0.6695, 0.5514, 0.5593, 0.518, 0.5608, 0.5121, 0.3305, 0.5514, 0.3263, 0.5346, 0.4392, 0.5121, 0.4407, 0.518, 0.4322, 0.3364, 0.4486, 0.3305, 0.482, 0.4407, 0.4763, 0.4427, 0.6562, 0.4165, 0.6636, 0.4322, 0.5573, 0.4763, 0.5547, 0.4708, 0.4016, 0.6473, 0.3876, 0.6369, 0.4607, 0.5479, 0.4656, 0.5515, 0.5984, 0.6473, 0.5835, 0.6562, 0.5292, 0.5547, 0.5344, 0.5515, 0.3438, 0.4165, 0.3527, 0.4016, 0.4485, 0.4656, 0.4453, 0.4708, 0.5678, 0.3364, 0.5835, 0.3438, 0.5292, 0.4453, 0.5237, 0.4427, 0.3263, 0.5346, 0.3237, 0.5174, 0.4383, 0.5061, 0.4392, 0.5121, 0.6695, 0.5514, 0.6636, 0.5678, 0.5573, 0.5237, 0.5593, 0.518, 0.4486, 0.3305, 0.4654, 0.3263, 0.4879, 0.4392, 0.482, 0.4407, 0.3876, 0.6369, 0.3748, 0.6252, 0.4562, 0.5438, 0.4607, 0.5479, 0.6636, 0.4322, 0.6695, 0.4486, 0.5593, 0.482, 0.5573, 0.4763, 0.5835, 0.6562, 0.5678, 0.6636, 0.5237, 0.5573, 0.5292, 0.5547, 0.3527, 0.4016, 0.3631, 0.3876, 0.4521, 0.4607, 0.4485, 0.4656, 0.5, 0.6771, 0.4826, 0.6763, 0.4939, 0.5617, 0.5, 0.562, 0.5835, 0.3438, 0.5984, 0.3527, 0.5344, 0.4485, 0.5292, 0.4453, 0.6636, 0.5678, 0.6562, 0.5835, 0.5547, 0.5292, 0.5573, 0.5237, 0.3237, 0.5174, 0.3229, 0.5, 0.438, 0.5, 0.4383, 0.5061, 0.4654, 0.3263, 0.4826, 0.3237, 0.4939, 0.4383, 0.4879, 0.4392, 0.3748, 0.6252, 0.3631, 0.6124, 0.4521, 0.5393, 0.4562, 0.5438, 0.6695, 0.4486, 0.6737, 0.4654, 0.5608, 0.4879, 0.5593, 0.482, 0.5678, 0.6636, 0.5514, 0.6695, 0.518, 0.5593, 0.5237, 0.5573, 0.3631, 0.3876, 0.3748, 0.3748, 0.4562, 0.4562, 0.4521, 0.4607, 0.4826, 0.6763, 0.4654, 0.6737, 0.4879, 0.5608, 0.4939, 0.5617, 0.5984, 0.3527, 0.6124, 0.3631, 0.5393, 0.4521, 0.5344, 0.4485, 0.6562, 0.5835, 0.6473, 0.5984, 0.5515, 0.5344, 0.5547, 0.5292, 0.3229, 0.5, 0.3237, 0.4826, 0.4383, 0.4939, 0.438, 0.5, 0.8432, 0.7816, 0.826, 0.7675, 0.7982, 0.7982, 0.8139, 0.8139, 0.0646, 0.4134, 0.08637, 0.4177, 0.09643, 0.3776, 0.07518, 0.3711, 0.07518, 0.3711, 0.09643, 0.3776, 0.1104, 0.3386, 0.08986, 0.3301, 0.8915, 0.7093, 0.8719, 0.6988, 0.8507, 0.7343, 0.8691, 0.7466, 0.8691, 0.7466, 0.8507, 0.7343, 0.826, 0.7675, 0.8432, 0.7816, 0.2184, 0.1568, 0.2325, 0.174, 0.2657, 0.1493, 0.2534, 0.1309, 0.3386, 0.1104, 0.387, 0.2273, 0.4143, 0.2175, 0.3776, 0.09643, 0.2657, 0.8507, 0.336, 0.7455, 0.3127, 0.7282, 0.2325, 0.826, 0.8719, 0.3012, 0.7604, 0.3608, 0.7727, 0.387, 0.8896, 0.3386, 0.7343, 0.8507, 0.664, 0.7455, 0.6392, 0.7604, 0.6988, 0.8719, 0.1281, 0.3012, 0.2396, 0.3608, 0.2545, 0.336, 0.1493, 0.2657, 0.6614, 0.1104, 0.613, 0.2273, 0.6392, 0.2396, 0.6988, 0.1281, 0.9036, 0.6224, 0.7825, 0.5857, 0.7727, 0.613, 0.8896, 0.6614, 0.08637, 0.5823, 0.2105, 0.5576, 0.2062, 0.5289, 0.0803, 0.5413, 0.3776, 0.09643, 0.4143, 0.2175, 0.4424, 0.2105, 0.4177, 0.08637, 0.8896, 0.3386, 0.7727, 0.387, 0.7825, 0.4143, 0.9036, 0.3776, 0.2325, 0.826, 0.3127, 0.7282, 0.2913, 0.7087, 0.2018, 0.7982, 0.6988, 0.8719, 0.6392, 0.7604, 0.613, 0.7727, 0.6614, 0.8896, 0.1493, 0.2657, 0.2545, 0.336, 0.2718, 0.3127, 0.174, 0.2325, 0.5, 0.9217, 0.5, 0.7952, 0.4711, 0.7938, 0.4587, 0.9197, 0.6988, 0.1281, 0.6392, 0.2396, 0.664, 0.2545, 0.7343, 0.1493, 0.8896, 0.6614, 0.7727, 0.613, 0.7604, 0.6392, 0.8719, 0.6988, 0.0803, 0.5413, 0.2062, 0.5289, 0.2048, 0.5, 0.07827, 0.5, 0.4177, 0.08637, 0.4424, 0.2105, 0.4711, 0.2062, 0.4587, 0.0803, 0.2018, 0.7982, 0.2913, 0.7087, 0.2718, 0.6873, 0.174, 0.7675, 0.9036, 0.3776, 0.7825, 0.4143, 0.7895, 0.4424, 0.9136, 0.4177, 0.6614, 0.8896, 0.613, 0.7727, 0.5857, 0.7825, 0.6224, 0.9036, 0.174, 0.2325, 0.2718, 0.3127, 0.2913, 0.2913, 0.2018, 0.2018, 0.4587, 0.9197, 0.4711, 0.7938, 0.4424, 0.7895, 0.4177, 0.9136, 0.7343, 0.1493, 0.664, 0.2545, 0.6873, 0.2718, 0.7675, 0.174, 0.8719, 0.6988, 0.7604, 0.6392, 0.7455, 0.664, 0.8507, 0.7343, 0.07827, 0.5, 0.2048, 0.5, 0.2062, 0.4711, 0.0803, 0.4587, 0.4587, 0.0803, 0.4711, 0.2062, 0.5, 0.2048, 0.5, 0.07827, 0.174, 0.7675, 0.2718, 0.6873, 0.2545, 0.664, 0.1493, 0.7343, 0.9136, 0.4177, 0.7895, 0.4424, 0.7938, 0.4711, 0.9197, 0.4587, 0.6224, 0.9036, 0.5857, 0.7825, 0.5576, 0.7895, 0.5823, 0.9136, 0.2018, 0.2018, 0.2913, 0.2913, 0.3127, 0.2718, 0.2325, 0.174, 0.4177, 0.9136, 0.4424, 0.7895, 0.4143, 0.7825, 0.3776, 0.9036, 0.7675, 0.174, 0.6873, 0.2718, 0.7087, 0.2913, 0.7982, 0.2018, 0.8507, 0.7343, 0.7455, 0.664, 0.7282, 0.6873, 0.826, 0.7675, 0.0803, 0.4587, 0.2062, 0.4711, 0.2105, 0.4424, 0.08637, 0.4177, 0.5, 0.07827, 0.5, 0.2048, 0.5289, 0.2062, 0.5413, 0.0803, 0.1493, 0.7343, 0.2545, 0.664, 0.2396, 0.6392, 0.1281, 0.6988, 0.9197, 0.4587, 0.7938, 0.4711, 0.7952, 0.5, 0.9217, 0.5, 0.5823, 0.9136, 0.5576, 0.7895, 0.5289, 0.7938, 0.5413, 0.9197, 0.2325, 0.174, 0.3127, 0.2718, 0.336, 0.2545, 0.2657, 0.1493, 0.3776, 0.9036, 0.4143, 0.7825, 0.387, 0.7727, 0.3386, 0.8896, 0.7982, 0.2018, 0.7087, 0.2913, 0.7282, 0.3127, 0.826, 0.2325, 0.826, 0.7675, 0.7282, 0.6873, 0.7087, 0.7087, 0.7982, 0.7982, 0.08637, 0.4177, 0.2105, 0.4424, 0.2175, 0.4143, 0.09643, 0.3776, 0.5413, 0.0803, 0.5289, 0.2062, 0.5576, 0.2105, 0.5823, 0.08637, 0.1281, 0.6988, 0.2396, 0.6392, 0.2273, 0.613, 0.1104, 0.6614, 0.9217, 0.5, 0.7952, 0.5, 0.7938, 0.5289, 0.9197, 0.5413, 0.5413, 0.9197, 0.5289, 0.7938, 0.5, 0.7952, 0.5, 0.9217, 0.2657, 0.1493, 0.336, 0.2545, 0.3608, 0.2396, 0.3012, 0.1281, 0.3386, 0.8896, 0.387, 0.7727, 0.3608, 0.7604, 0.3012, 0.8719, 0.826, 0.2325, 0.7282, 0.3127, 0.7455, 0.336, 0.8507, 0.2657, 0.7982, 0.7982, 0.7087, 0.7087, 0.6873, 0.7282, 0.7675, 0.826, 0.09643, 0.3776, 0.2175, 0.4143, 0.2273, 0.387, 0.1104, 0.3386, 0.5823, 0.08637, 0.5576, 0.2105, 0.5857, 0.2175, 0.6224, 0.09643, 0.1104, 0.6614, 0.2273, 0.613, 0.2175, 0.5857, 0.09643, 0.6224, 0.9197, 0.5413, 0.7938, 0.5289, 0.7895, 0.5576, 0.9136, 0.5823, 0.3012, 0.1281, 0.3608, 0.2396, 0.387, 0.2273, 0.3386, 0.1104, 0.3012, 0.8719, 0.3608, 0.7604, 0.336, 0.7455, 0.2657, 0.8507, 0.8507, 0.2657, 0.7455, 0.336, 0.7604, 0.3608, 0.8719, 0.3012, 0.7675, 0.826, 0.6873, 0.7282, 0.664, 0.7455, 0.7343, 0.8507, 0.1104, 0.3386, 0.2273, 0.387, 0.2396, 0.3608, 0.1281, 0.3012, 0.6224, 0.09643, 0.5857, 0.2175, 0.613, 0.2273, 0.6614, 0.1104, 0.09643, 0.6224, 0.2175, 0.5857, 0.2105, 0.5576, 0.08637, 0.5823, 0.9136, 0.5823, 0.7895, 0.5576, 0.7825, 0.5857, 0.9036, 0.6224, 0.2396, 0.6392, 0.3438, 0.5835, 0.3364, 0.5678, 0.2273, 0.613, 0.7952, 0.5, 0.6771, 0.5, 0.6763, 0.5174, 0.7938, 0.5289, 0.5289, 0.7938, 0.5174, 0.6763, 0.5, 0.6771, 0.5, 0.7952, 0.336, 0.2545, 0.4016, 0.3527, 0.4165, 0.3438, 0.3608, 0.2396, 0.387, 0.7727, 0.4322, 0.6636, 0.4165, 0.6562, 0.3608, 0.7604, 0.7282, 0.3127, 0.6369, 0.3876, 0.6473, 0.4016, 0.7455, 0.336, 0.7087, 0.7087, 0.6252, 0.6252, 0.6124, 0.6369, 0.6873, 0.7282, 0.2175, 0.4143, 0.3305, 0.4486, 0.3364, 0.4322, 0.2273, 0.387, 0.5576, 0.2105, 0.5346, 0.3263, 0.5514, 0.3305, 0.5857, 0.2175, 0.2273, 0.613, 0.3364, 0.5678, 0.3305, 0.5514, 0.2175, 0.5857, 0.7938, 0.5289, 0.6763, 0.5174, 0.6737, 0.5346, 0.7895, 0.5576, 0.3608, 0.2396, 0.4165, 0.3438, 0.4322, 0.3364, 0.387, 0.2273, 0.7455, 0.336, 0.6473, 0.4016, 0.6562, 0.4165, 0.7604, 0.3608, 0.3608, 0.7604, 0.4165, 0.6562, 0.4016, 0.6473, 0.336, 0.7455, 0.6873, 0.7282, 0.6124, 0.6369, 0.5984, 0.6473, 0.664, 0.7455, 0.2273, 0.387, 0.3364, 0.4322, 0.3438, 0.4165, 0.2396, 0.3608, 0.5857, 0.2175, 0.5514, 0.3305, 0.5678, 0.3364, 0.613, 0.2273, 0.2175, 0.5857, 0.3305, 0.5514, 0.3263, 0.5346, 0.2105, 0.5576, 0.7895, 0.5576, 0.6737, 0.5346, 0.6695, 0.5514, 0.7825, 0.5857, 0.387, 0.2273, 0.4322, 0.3364, 0.4486, 0.3305, 0.4143, 0.2175, 0.336, 0.7455, 0.4016, 0.6473, 0.3876, 0.6369, 0.3127, 0.7282, 0.7604, 0.3608, 0.6562, 0.4165, 0.6636, 0.4322, 0.7727, 0.387, 0.664, 0.7455, 0.5984, 0.6473, 0.5835, 0.6562, 0.6392, 0.7604, 0.2396, 0.3608, 0.3438, 0.4165, 0.3527, 0.4016, 0.2545, 0.336, 0.613, 0.2273, 0.5678, 0.3364, 0.5835, 0.3438, 0.6392, 0.2396, 0.2105, 0.5576, 0.3263, 0.5346, 0.3237, 0.5174, 0.2062, 0.5289, 0.7825, 0.5857, 0.6695, 0.5514, 0.6636, 0.5678, 0.7727, 0.613, 0.4143, 0.2175, 0.4486, 0.3305, 0.4654, 0.3263, 0.4424, 0.2105, 0.3127, 0.7282, 0.3876, 0.6369, 0.3748, 0.6252, 0.2913, 0.7087, 0.7727, 0.387, 0.6636, 0.4322, 0.6695, 0.4486, 0.7825, 0.4143, 0.6392, 0.7604, 0.5835, 0.6562, 0.5678, 0.6636, 0.613, 0.7727, 0.2545, 0.336, 0.3527, 0.4016, 0.3631, 0.3876, 0.2718, 0.3127, 0.5, 0.7952, 0.5, 0.6771, 0.4826, 0.6763, 0.4711, 0.7938, 0.6392, 0.2396, 0.5835, 0.3438, 0.5984, 0.3527, 0.664, 0.2545, 0.7727, 0.613, 0.6636, 0.5678, 0.6562, 0.5835, 0.7604, 0.6392, 0.2062, 0.5289, 0.3237, 0.5174, 0.3229, 0.5, 0.2048, 0.5, 0.4424, 0.2105, 0.4654, 0.3263, 0.4826, 0.3237, 0.4711, 0.2062, 0.2913, 0.7087, 0.3748, 0.6252, 0.3631, 0.6124, 0.2718, 0.6873, 0.7825, 0.4143, 0.6695, 0.4486, 0.6737, 0.4654, 0.7895, 0.4424, 0.613, 0.7727, 0.5678, 0.6636, 0.5514, 0.6695, 0.5857, 0.7825, 0.2718, 0.3127, 0.3631, 0.3876, 0.3748, 0.3748, 0.2913, 0.2913, 0.4711, 0.7938, 0.4826, 0.6763, 0.4654, 0.6737, 0.4424, 0.7895, 0.664, 0.2545, 0.5984, 0.3527, 0.6124, 0.3631, 0.6873, 0.2718, 0.7604, 0.6392, 0.6562, 0.5835, 0.6473, 0.5984, 0.7455, 0.664, 0.2048, 0.5, 0.3229, 0.5, 0.3237, 0.4826, 0.2062, 0.4711, 0.4711, 0.2062, 0.4826, 0.3237, 0.5, 0.3229, 0.5, 0.2048, 0.2718, 0.6873, 0.3631, 0.6124, 0.3527, 0.5984, 0.2545, 0.664, 0.7895, 0.4424, 0.6737, 0.4654, 0.6763, 0.4826, 0.7938, 0.4711, 0.5857, 0.7825, 0.5514, 0.6695, 0.5346, 0.6737, 0.5576, 0.7895, 0.2913, 0.2913, 0.3748, 0.3748, 0.3876, 0.3631, 0.3127, 0.2718, 0.4424, 0.7895, 0.4654, 0.6737, 0.4486, 0.6695, 0.4143, 0.7825, 0.6873, 0.2718, 0.6124, 0.3631, 0.6252, 0.3748, 0.7087, 0.2913, 0.7455, 0.664, 0.6473, 0.5984, 0.6369, 0.6124, 0.7282, 0.6873, 0.2062, 0.4711, 0.3237, 0.4826, 0.3263, 0.4654, 0.2105, 0.4424, 0.5, 0.2048, 0.5, 0.3229, 0.5174, 0.3237, 0.5289, 0.2062, 0.2545, 0.664, 0.3527, 0.5984, 0.3438, 0.5835, 0.2396, 0.6392, 0.7938, 0.4711, 0.6763, 0.4826, 0.6771, 0.5, 0.7952, 0.5, 0.5576, 0.7895, 0.5346, 0.6737, 0.5174, 0.6763, 0.5289, 0.7938, 0.3127, 0.2718, 0.3876, 0.3631, 0.4016, 0.3527, 0.336, 0.2545, 0.4143, 0.7825, 0.4486, 0.6695, 0.4322, 0.6636, 0.387, 0.7727, 0.7087, 0.2913, 0.6252, 0.3748, 0.6369, 0.3876, 0.7282, 0.3127, 0.7282, 0.6873, 0.6369, 0.6124, 0.6252, 0.6252, 0.7087, 0.7087, 0.2105, 0.4424, 0.3263, 0.4654, 0.3305, 0.4486, 0.2175, 0.4143, 0.5289, 0.2062, 0.5174, 0.3237, 0.5346, 0.3263, 0.5576, 0.2105, 0.8432, 0.7816, 0.8139, 0.8139, 0.7982, 0.7982, 0.826, 0.7675, 0.0646, 0.4134, 0.07518, 0.3711, 0.09643, 0.3776, 0.08637, 0.4177, 0.5435, 0.9418, 0.5, 0.9439, 0.5, 0.9217, 0.5413, 0.9197, 0.2534, 0.1309, 0.2907, 0.1085, 0.3012, 0.1281, 0.2657, 0.1493, 0.8139, 0.8139, 0.7816, 0.8432, 0.7675, 0.826, 0.7982, 0.7982, 0.07518, 0.3711, 0.08986, 0.3301, 0.1104, 0.3386, 0.09643, 0.3776, 0.7816, 0.8432, 0.7466, 0.8691, 0.7343, 0.8507, 0.7675, 0.826, 0.08986, 0.3301, 0.1085, 0.2907, 0.1281, 0.3012, 0.1104, 0.3386, 0.9354, 0.5866, 0.9248, 0.6289, 0.9036, 0.6224, 0.9136, 0.5823, 0.7466, 0.8691, 0.7093, 0.8915, 0.6988, 0.8719, 0.7343, 0.8507, 0.9248, 0.6289, 0.9101, 0.6699, 0.8896, 0.6614, 0.9036, 0.6224, 0.1309, 0.2534, 0.1568, 0.2184, 0.174, 0.2325, 0.1493, 0.2657, 0.5, 0.9439, 0.4565, 0.9418, 0.4587, 0.9197, 0.5, 0.9217, 0.9101, 0.6699, 0.8915, 0.7093, 0.8719, 0.6988, 0.8896, 0.6614, 0.05821, 0.5435, 0.05607, 0.5, 0.07827, 0.5, 0.0803, 0.5413, 0.6699, 0.9101, 0.6289, 0.9248, 0.6224, 0.9036, 0.6614, 0.8896, 0.1568, 0.2184, 0.1861, 0.1861, 0.2018, 0.2018, 0.174, 0.2325, 0.8915, 0.7093, 0.8691, 0.7466, 0.8507, 0.7343, 0.8719, 0.6988, 0.05607, 0.5, 0.05821, 0.4565, 0.0803, 0.4587, 0.07827, 0.5, 0.6289, 0.9248, 0.5866, 0.9354, 0.5823, 0.9136, 0.6224, 0.9036, 0.1861, 0.1861, 0.2184, 0.1568, 0.2325, 0.174, 0.2018, 0.2018, 0.8691, 0.7466, 0.8432, 0.7816, 0.826, 0.7675, 0.8507, 0.7343, 0.05821, 0.4565, 0.0646, 0.4134, 0.08637, 0.4177, 0.0803, 0.4587, 0.2184, 0.1568, 0.2534, 0.1309, 0.2657, 0.1493, 0.2325, 0.174, 0.5435, 0.05821, 0.5413, 0.0803, 0.5823, 0.08637, 0.5866, 0.0646, 0.1085, 0.7093, 0.1281, 0.6988, 0.1104, 0.6614, 0.08986, 0.6699, 0.9439, 0.5, 0.9217, 0.5, 0.9197, 0.5413, 0.9418, 0.5435, 0.5435, 0.9418, 0.5413, 0.9197, 0.5, 0.9217, 0.5, 0.9439, 0.2534, 0.1309, 0.2657, 0.1493, 0.3012, 0.1281, 0.2907, 0.1085, 0.3301, 0.9101, 0.3386, 0.8896, 0.3012, 0.8719, 0.2907, 0.8915, 0.8432, 0.2184, 0.826, 0.2325, 0.8507, 0.2657, 0.8691, 0.2534, 0.8139, 0.8139, 0.7982, 0.7982, 0.7675, 0.826, 0.7816, 0.8432, 0.5866, 0.0646, 0.5823, 0.08637, 0.6224, 0.09643, 0.6289, 0.07519, 0.08986, 0.6699, 0.1104, 0.6614, 0.09643, 0.6224, 0.07518, 0.6289, 0.9418, 0.5435, 0.9197, 0.5413, 0.9136, 0.5823, 0.9354, 0.5866, 0.2907, 0.1085, 0.3012, 0.1281, 0.3386, 0.1104, 0.3301, 0.08986, 0.2907, 0.8915, 0.3012, 0.8719, 0.2657, 0.8507, 0.2534, 0.8691, 0.8691, 0.2534, 0.8507, 0.2657, 0.8719, 0.3012, 0.8915, 0.2907, 0.7816, 0.8432, 0.7675, 0.826, 0.7343, 0.8507, 0.7466, 0.8691, 0.08986, 0.3301, 0.1104, 0.3386, 0.1281, 0.3012, 0.1085, 0.2907, 0.6289, 0.07519, 0.6224, 0.09643, 0.6614, 0.1104, 0.6699, 0.08986, 0.07518, 0.6289, 0.09643, 0.6224, 0.08637, 0.5823, 0.0646, 0.5866, 0.9354, 0.5866, 0.9136, 0.5823, 0.9036, 0.6224, 0.9248, 0.6289, 0.3301, 0.08986, 0.3386, 0.1104, 0.3776, 0.09643, 0.3711, 0.07519, 0.2534, 0.8691, 0.2657, 0.8507, 0.2325, 0.826, 0.2184, 0.8432, 0.8915, 0.2907, 0.8719, 0.3012, 0.8896, 0.3386, 0.9101, 0.3301, 0.7466, 0.8691, 0.7343, 0.8507, 0.6988, 0.8719, 0.7093, 0.8915, 0.1085, 0.2907, 0.1281, 0.3012, 0.1493, 0.2657, 0.1309, 0.2534, 0.6699, 0.08986, 0.6614, 0.1104, 0.6988, 0.1281, 0.7093, 0.1085, 0.0646, 0.5866, 0.08637, 0.5823, 0.0803, 0.5413, 0.05821, 0.5435, 0.9248, 0.6289, 0.9036, 0.6224, 0.8896, 0.6614, 0.9101, 0.6699, 0.3711, 0.07519, 0.3776, 0.09643, 0.4177, 0.08637, 0.4134, 0.0646, 0.2184, 0.8432, 0.2325, 0.826, 0.2018, 0.7982, 0.1861, 0.8139, 0.9101, 0.3301, 0.8896, 0.3386, 0.9036, 0.3776, 0.9248, 0.3711, 0.7093, 0.8915, 0.6988, 0.8719, 0.6614, 0.8896, 0.6699, 0.9101, 0.1309, 0.2534, 0.1493, 0.2657, 0.174, 0.2325, 0.1568, 0.2184, 0.5, 0.9439, 0.5, 0.9217, 0.4587, 0.9197, 0.4565, 0.9418, 0.7093, 0.1085, 0.6988, 0.1281, 0.7343, 0.1493, 0.7466, 0.1309, 0.9101, 0.6699, 0.8896, 0.6614, 0.8719, 0.6988, 0.8915, 0.7093, 0.05821, 0.5435, 0.0803, 0.5413, 0.07827, 0.5, 0.05607, 0.5, 0.4134, 0.0646, 0.4177, 0.08637, 0.4587, 0.0803, 0.4565, 0.05821, 0.1861, 0.8139, 0.2018, 0.7982, 0.174, 0.7675, 0.1568, 0.7816, 0.9248, 0.3711, 0.9036, 0.3776, 0.9136, 0.4177, 0.9354, 0.4134, 0.6699, 0.9101, 0.6614, 0.8896, 0.6224, 0.9036, 0.6289, 0.9248, 0.1568, 0.2184, 0.174, 0.2325, 0.2018, 0.2018, 0.1861, 0.1861, 0.4565, 0.9418, 0.4587, 0.9197, 0.4177, 0.9136, 0.4134, 0.9354, 0.7466, 0.1309, 0.7343, 0.1493, 0.7675, 0.174, 0.7816, 0.1568, 0.05607, 0.5, 0.07827, 0.5, 0.0803, 0.4587, 0.05821, 0.4565, 0.4565, 0.05821, 0.4587, 0.0803, 0.5, 0.07827, 0.5, 0.05607, 0.1568, 0.7816, 0.174, 0.7675, 0.1493, 0.7343, 0.1309, 0.7466, 0.9354, 0.4134, 0.9136, 0.4177, 0.9197, 0.4587, 0.9418, 0.4565, 0.6289, 0.9248, 0.6224, 0.9036, 0.5823, 0.9136, 0.5866, 0.9354, 0.1861, 0.1861, 0.2018, 0.2018, 0.2325, 0.174, 0.2184, 0.1568, 0.4134, 0.9354, 0.4177, 0.9136, 0.3776, 0.9036, 0.3711, 0.9248, 0.7816, 0.1568, 0.7675, 0.174, 0.7982, 0.2018, 0.8139, 0.1861, 0.05821, 0.4565, 0.0803, 0.4587, 0.08637, 0.4177, 0.0646, 0.4134, 0.5, 0.05607, 0.5, 0.07827, 0.5413, 0.0803, 0.5435, 0.05821, 0.9418, 0.4565, 0.9197, 0.4587, 0.9217, 0.5, 0.9439, 0.5, 0.1309, 0.7466, 0.1493, 0.7343, 0.1281, 0.6988, 0.1085, 0.7093, 0.5866, 0.9354, 0.5823, 0.9136, 0.5413, 0.9197, 0.5435, 0.9418, 0.8139, 0.1861, 0.7982, 0.2018, 0.826, 0.2325, 0.8432, 0.2184, 0.3711, 0.9248, 0.3776, 0.9036, 0.3386, 0.8896, 0.3301, 0.9101, 0.5547, 0.5292, 0.5547, 0.5292, 0.5515, 0.5344, 0.5515, 0.5344, 0.438, 0.5, 0.438, 0.5, 0.4383, 0.4939, 0.4383, 0.4939, 0.4939, 0.4383, 0.4939, 0.4383, 0.5, 0.438, 0.5, 0.438, 0.5608, 0.4879, 0.5608, 0.4879, 0.5617, 0.4939, 0.5617, 0.4939, 0.4521, 0.5393, 0.4521, 0.5393, 0.4485, 0.5344, 0.4485, 0.5344, 0.518, 0.5593, 0.518, 0.5593, 0.5121, 0.5608, 0.5121, 0.5608, 0.4562, 0.4562, 0.4562, 0.4562, 0.4607, 0.4521, 0.4607, 0.4521, 0.5393, 0.4521, 0.5393, 0.4521, 0.5438, 0.4562, 0.5438, 0.4562, 0.4879, 0.5608, 0.4879, 0.5608, 0.482, 0.5593, 0.482, 0.5593, 0.5515, 0.5344, 0.5515, 0.5344, 0.5479, 0.5393, 0.5479, 0.5393, 0.4383, 0.4939, 0.4383, 0.4939, 0.4392, 0.4879, 0.4392, 0.4879, 0.5, 0.438, 0.5, 0.438, 0.5061, 0.4383, 0.5061, 0.4383, 0.4485, 0.5344, 0.4485, 0.5344, 0.4453, 0.5292, 0.4453, 0.5292, 0.5617, 0.4939, 0.5617, 0.4939, 0.562, 0.5, 0.562, 0.5, 0.5121, 0.5608, 0.5121, 0.5608, 0.5061, 0.5617, 0.5061, 0.5617, 0.4607, 0.4521, 0.4607, 0.4521, 0.4656, 0.4485, 0.4656, 0.4485, 0.482, 0.5593, 0.482, 0.5593, 0.4763, 0.5573, 0.4763, 0.5573, 0.5438, 0.4562, 0.5438, 0.4562, 0.5479, 0.4607, 0.5479, 0.4607, 0.5479, 0.5393, 0.5479, 0.5393, 0.5438, 0.5438, 0.5438, 0.5438, 0.4392, 0.4879, 0.4392, 0.4879, 0.4407, 0.482, 0.4407, 0.482, 0.5061, 0.4383, 0.5061, 0.4383, 0.5121, 0.4392, 0.5121, 0.4392, 0.4453, 0.5292, 0.4453, 0.5292, 0.4427, 0.5237, 0.4427, 0.5237, 0.562, 0.5, 0.562, 0.5, 0.5617, 0.5061, 0.5617, 0.5061, 0.5061, 0.5617, 0.5061, 0.5617, 0.5, 0.562, 0.5, 0.562, 0.4656, 0.4485, 0.4656, 0.4485, 0.4708, 0.4453, 0.4708, 0.4453, 0.4763, 0.5573, 0.4763, 0.5573, 0.4708, 0.5547, 0.4708, 0.5547, 0.5479, 0.4607, 0.5479, 0.4607, 0.5515, 0.4656, 0.5515, 0.4656, 0.5438, 0.5438, 0.5438, 0.5438, 0.5393, 0.5479, 0.5393, 0.5479, 0.4407, 0.482, 0.4407, 0.482, 0.4427, 0.4763, 0.4427, 0.4763, 0.5121, 0.4392, 0.5121, 0.4392, 0.518, 0.4407, 0.518, 0.4407, 0.4427, 0.5237, 0.4427, 0.5237, 0.4407, 0.518, 0.4407, 0.518, 0.5617, 0.5061, 0.5617, 0.5061, 0.5608, 0.5121, 0.5608, 0.5121, 0.4708, 0.4453, 0.4708, 0.4453, 0.4763, 0.4427, 0.4763, 0.4427, 0.4708, 0.5547, 0.4708, 0.5547, 0.4656, 0.5515, 0.4656, 0.5515, 0.5515, 0.4656, 0.5515, 0.4656, 0.5547, 0.4708, 0.5547, 0.4708, 0.5393, 0.5479, 0.5393, 0.5479, 0.5344, 0.5515, 0.5344, 0.5515, 0.4427, 0.4763, 0.4427, 0.4763, 0.4453, 0.4708, 0.4453, 0.4708, 0.518, 0.4407, 0.518, 0.4407, 0.5237, 0.4427, 0.5237, 0.4427, 0.4407, 0.518, 0.4407, 0.518, 0.4392, 0.5121, 0.4392, 0.5121, 0.5608, 0.5121, 0.5608, 0.5121, 0.5593, 0.518, 0.5593, 0.518, 0.4763, 0.4427, 0.4763, 0.4427, 0.482, 0.4407, 0.482, 0.4407, 0.4656, 0.5515, 0.4656, 0.5515, 0.4607, 0.5479, 0.4607, 0.5479, 0.5547, 0.4708, 0.5547, 0.4708, 0.5573, 0.4763, 0.5573, 0.4763, 0.5344, 0.5515, 0.5344, 0.5515, 0.5292, 0.5547, 0.5292, 0.5547, 0.4453, 0.4708, 0.4453, 0.4708, 0.4485, 0.4656, 0.4485, 0.4656, 0.5237, 0.4427, 0.5237, 0.4427, 0.5292, 0.4453, 0.5292, 0.4453, 0.4392, 0.5121, 0.4392, 0.5121, 0.4383, 0.5061, 0.4383, 0.5061, 0.5593, 0.518, 0.5593, 0.518, 0.5573, 0.5237, 0.5573, 0.5237, 0.482, 0.4407, 0.482, 0.4407, 0.4879, 0.4392, 0.4879, 0.4392, 0.4607, 0.5479, 0.4607, 0.5479, 0.4562, 0.5438, 0.4562, 0.5438, 0.5573, 0.4763, 0.5573, 0.4763, 0.5593, 0.482, 0.5593, 0.482, 0.5292, 0.5547, 0.5292, 0.5547, 0.5237, 0.5573, 0.5237, 0.5573, 0.4485, 0.4656, 0.4485, 0.4656, 0.4521, 0.4607, 0.4521, 0.4607, 0.5, 0.562, 0.5, 0.562, 0.4939, 0.5617, 0.4939, 0.5617, 0.5292, 0.4453, 0.5292, 0.4453, 0.5344, 0.4485, 0.5344, 0.4485, 0.5573, 0.5237, 0.5573, 0.5237, 0.5547, 0.5292, 0.5547, 0.5292, 0.4383, 0.5061, 0.4383, 0.5061, 0.438, 0.5, 0.438, 0.5, 0.4879, 0.4392, 0.4879, 0.4392, 0.4939, 0.4383, 0.4939, 0.4383, 0.4562, 0.5438, 0.4562, 0.5438, 0.4521, 0.5393, 0.4521, 0.5393, 0.5593, 0.482, 0.5593, 0.482, 0.5608, 0.4879, 0.5608, 0.4879, 0.5237, 0.5573, 0.5237, 0.5573, 0.518, 0.5593, 0.518, 0.5593, 0.4521, 0.4607, 0.4521, 0.4607, 0.4562, 0.4562, 0.4562, 0.4562, 0.4939, 0.5617, 0.4939, 0.5617, 0.4879, 0.5608, 0.4879, 0.5608, 0.5344, 0.4485, 0.5344, 0.4485, 0.5393, 0.4521, 0.5393, 0.4521, 0.4826, 0.3237, 0.4939, 0.4383, 0.5, 0.438, 0.5, 0.3229, 0.3631, 0.6124, 0.4521, 0.5393, 0.4485, 0.5344, 0.3527, 0.5984, 0.6737, 0.4654, 0.5608, 0.4879, 0.5617, 0.4939, 0.6763, 0.4826, 0.5514, 0.6695, 0.518, 0.5593, 0.5121, 0.5608, 0.5346, 0.6737, 0.3748, 0.3748, 0.4562, 0.4562, 0.4607, 0.4521, 0.3876, 0.3631, 0.4654, 0.6737, 0.4879, 0.5608, 0.482, 0.5593, 0.4486, 0.6695, 0.6124, 0.3631, 0.5393, 0.4521, 0.5438, 0.4562, 0.6252, 0.3748, 0.6473, 0.5984, 0.5515, 0.5344, 0.5479, 0.5393, 0.6369, 0.6124, 0.3237, 0.4826, 0.4383, 0.4939, 0.4392, 0.4879, 0.3263, 0.4654, 0.5, 0.3229, 0.5, 0.438, 0.5061, 0.4383, 0.5174, 0.3237, 0.3527, 0.5984, 0.4485, 0.5344, 0.4453, 0.5292, 0.3438, 0.5835, 0.6763, 0.4826, 0.5617, 0.4939, 0.562, 0.5, 0.6771, 0.5, 0.5346, 0.6737, 0.5121, 0.5608, 0.5061, 0.5617, 0.5174, 0.6763, 0.3876, 0.3631, 0.4607, 0.4521, 0.4656, 0.4485, 0.4016, 0.3527, 0.4486, 0.6695, 0.482, 0.5593, 0.4763, 0.5573, 0.4322, 0.6636, 0.6252, 0.3748, 0.5438, 0.4562, 0.5479, 0.4607, 0.6369, 0.3876, 0.6369, 0.6124, 0.5479, 0.5393, 0.5438, 0.5438, 0.6252, 0.6252, 0.3263, 0.4654, 0.4392, 0.4879, 0.4407, 0.482, 0.3305, 0.4486, 0.5174, 0.3237, 0.5061, 0.4383, 0.5121, 0.4392, 0.5346, 0.3263, 0.3438, 0.5835, 0.4453, 0.5292, 0.4427, 0.5237, 0.3364, 0.5678, 0.6771, 0.5, 0.562, 0.5, 0.5617, 0.5061, 0.6763, 0.5174, 0.5174, 0.6763, 0.5061, 0.5617, 0.5, 0.562, 0.5, 0.6771, 0.4016, 0.3527, 0.4656, 0.4485, 0.4708, 0.4453, 0.4165, 0.3438, 0.4322, 0.6636, 0.4763, 0.5573, 0.4708, 0.5547, 0.4165, 0.6562, 0.6369, 0.3876, 0.5479, 0.4607, 0.5515, 0.4656, 0.6473, 0.4016, 0.6252, 0.6252, 0.5438, 0.5438, 0.5393, 0.5479, 0.6124, 0.6369, 0.3305, 0.4486, 0.4407, 0.482, 0.4427, 0.4763, 0.3364, 0.4322, 0.5346, 0.3263, 0.5121, 0.4392, 0.518, 0.4407, 0.5514, 0.3305, 0.3364, 0.5678, 0.4427, 0.5237, 0.4407, 0.518, 0.3305, 0.5514, 0.6763, 0.5174, 0.5617, 0.5061, 0.5608, 0.5121, 0.6737, 0.5346, 0.4165, 0.3438, 0.4708, 0.4453, 0.4763, 0.4427, 0.4322, 0.3364, 0.4165, 0.6562, 0.4708, 0.5547, 0.4656, 0.5515, 0.4016, 0.6473, 0.6473, 0.4016, 0.5515, 0.4656, 0.5547, 0.4708, 0.6562, 0.4165, 0.6124, 0.6369, 0.5393, 0.5479, 0.5344, 0.5515, 0.5984, 0.6473, 0.3364, 0.4322, 0.4427, 0.4763, 0.4453, 0.4708, 0.3438, 0.4165, 0.5514, 0.3305, 0.518, 0.4407, 0.5237, 0.4427, 0.5678, 0.3364, 0.6737, 0.5346, 0.5608, 0.5121, 0.5593, 0.518, 0.6695, 0.5514, 0.3305, 0.5514, 0.4407, 0.518, 0.4392, 0.5121, 0.3263, 0.5346, 0.4322, 0.3364, 0.4763, 0.4427, 0.482, 0.4407, 0.4486, 0.3305, 0.6562, 0.4165, 0.5547, 0.4708, 0.5573, 0.4763, 0.6636, 0.4322, 0.4016, 0.6473, 0.4656, 0.5515, 0.4607, 0.5479, 0.3876, 0.6369, 0.5984, 0.6473, 0.5344, 0.5515, 0.5292, 0.5547, 0.5835, 0.6562, 0.3438, 0.4165, 0.4453, 0.4708, 0.4485, 0.4656, 0.3527, 0.4016, 0.5678, 0.3364, 0.5237, 0.4427, 0.5292, 0.4453, 0.5835, 0.3438, 0.3263, 0.5346, 0.4392, 0.5121, 0.4383, 0.5061, 0.3237, 0.5174, 0.6695, 0.5514, 0.5593, 0.518, 0.5573, 0.5237, 0.6636, 0.5678, 0.4486, 0.3305, 0.482, 0.4407, 0.4879, 0.4392, 0.4654, 0.3263, 0.3876, 0.6369, 0.4607, 0.5479, 0.4562, 0.5438, 0.3748, 0.6252, 0.6636, 0.4322, 0.5573, 0.4763, 0.5593, 0.482, 0.6695, 0.4486, 0.5835, 0.6562, 0.5292, 0.5547, 0.5237, 0.5573, 0.5678, 0.6636, 0.3527, 0.4016, 0.4485, 0.4656, 0.4521, 0.4607, 0.3631, 0.3876, 0.5, 0.6771, 0.5, 0.562, 0.4939, 0.5617, 0.4826, 0.6763, 0.5835, 0.3438, 0.5292, 0.4453, 0.5344, 0.4485, 0.5984, 0.3527, 0.6636, 0.5678, 0.5573, 0.5237, 0.5547, 0.5292, 0.6562, 0.5835, 0.3237, 0.5174, 0.4383, 0.5061, 0.438, 0.5, 0.3229, 0.5, 0.4654, 0.3263, 0.4879, 0.4392, 0.4939, 0.4383, 0.4826, 0.3237, 0.3748, 0.6252, 0.4562, 0.5438, 0.4521, 0.5393, 0.3631, 0.6124, 0.6695, 0.4486, 0.5593, 0.482, 0.5608, 0.4879, 0.6737, 0.4654, 0.5678, 0.6636, 0.5237, 0.5573, 0.518, 0.5593, 0.5514, 0.6695, 0.3631, 0.3876, 0.4521, 0.4607, 0.4562, 0.4562, 0.3748, 0.3748, 0.4826, 0.6763, 0.4939, 0.5617, 0.4879, 0.5608, 0.4654, 0.6737, 0.5984, 0.3527, 0.5344, 0.4485, 0.5393, 0.4521, 0.6124, 0.3631, 0.6562, 0.5835, 0.5547, 0.5292, 0.5515, 0.5344, 0.6473, 0.5984, 0.3229, 0.5, 0.438, 0.5, 0.4383, 0.4939, 0.3237, 0.4826])
me_circle.materials.append(mat_seethrough)
me_circle.use_remesh_preserve_volume = False
me_circle.use_remesh_preserve_attributes = False
me_circle.use_mirror_vertex_groups = False
me_circle.update()

# ---- objects
ob_circle = bpy.data.objects.new('Circle', me_circle)
ob_lamp = bpy.data.objects.new('Lamp', light_lamp)
ob_camera = bpy.data.objects.new('Camera', cam_camera)

# ---- transforms, parenting, visibility, modifiers, constraints
ob_circle.location = (0.0, 0.0, 0.0)
ob_circle.lineart.crease_threshold = 0.0
ob_lamp.location = (4.076, 1.005, 5.904)
ob_lamp.rotation_euler = (0.6503, 0.05522, 1.866)
ob_lamp.lock_rotations_4d = False
ob_lamp.empty_display_type = 'ARROWS'
ob_lamp.color = (0.0, 0.0, 0.0, 0.0)
ob_lamp.lineart.crease_threshold = 0.0
ob_camera.location = (7.481, -6.508, 5.344)
ob_camera.rotation_euler = (1.109, 0.01082, 0.8149)
ob_camera.lock_rotations_4d = False
ob_camera.empty_display_type = 'ARROWS'
ob_camera.color = (0.0, 0.0, 0.0, 0.0)
ob_camera.display_type = 'WIRE'
ob_camera.lineart.crease_threshold = 0.0

# ---- collection membership
col_collection_1.objects.link(ob_circle)
col_collection_1.objects.link(ob_lamp)
col_collection_1.objects.link(ob_camera)

# ---- scene / render settings (as saved in the file)
scene.camera = ob_camera
scene.frame_start = 1; scene.frame_end = 250; scene.frame_set(1)
scene.render.engine = 'BLENDER_EEVEE_NEXT'
scene.render.resolution_percentage = 50
scene.render.dither_intensity = 0.0
scene.cycles.use_denoising = False
scene.cycles.samples = 10
scene.cycles.sampling_pattern = 'TABULATED_SOBOL'
scene.cycles.light_sampling_threshold = 0.0
scene.cycles.use_adaptive_sampling = False
scene.cycles.use_light_tree = False
scene.cycles.blur_glossy = 0.0
scene.cycles.pixel_filter_type = 'GAUSSIAN'
scene.cycles.sample_clamp_indirect = 0.0
scene.view_settings.view_transform = 'Standard'
bpy.context.view_layer.update()
